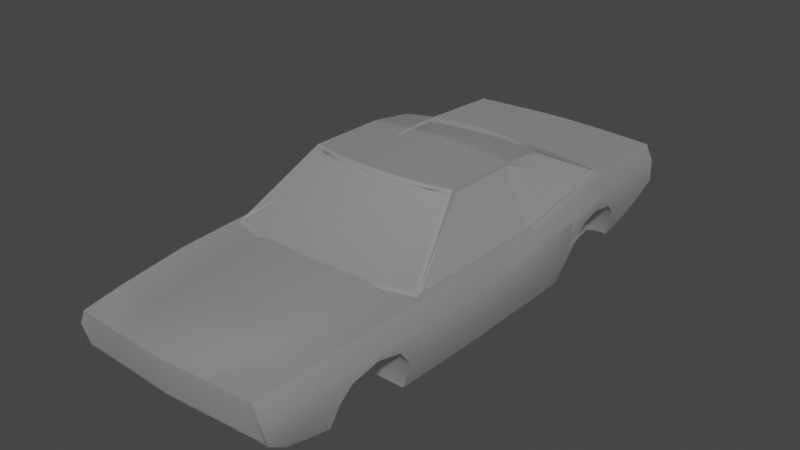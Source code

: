 # Source: MuscleCarGhostNew.blend  (saved by Blender 3.6.13; exported with 4.5.12 LTS)
import bpy
from mathutils import Matrix  # noqa: F401  (used for matrix-valued properties, if any)

bpy.ops.wm.read_factory_settings(use_empty=True)
scene = bpy.context.scene
scene.name = 'Scene'

# ---- collections
col_collection = bpy.data.collections.new('Collection'); scene.collection.children.link(col_collection)

# ---- materials (node trees are filled in below, after node groups)
mat_material_010 = bpy.data.materials.new('Material.010')
mat_material_010.surface_render_method = 'BLENDED'
mat_material_010.blend_method = 'BLEND'
mat_material_010.use_backface_culling = True
mat_material_010.use_transparent_shadow = False
mat_material_010.diffuse_color = (0.8, 0.8, 0.8, 0.292)

# ---- node groups
ng_auto_smooth = bpy.data.node_groups.new('Auto Smooth', 'GeometryNodeTree')
_s = ng_auto_smooth.interface.new_socket(name='Geometry', in_out='OUTPUT', socket_type='NodeSocketGeometry')
_s = ng_auto_smooth.interface.new_socket(name='Geometry', in_out='INPUT', socket_type='NodeSocketGeometry')
_s = ng_auto_smooth.interface.new_socket(name='Angle', in_out='INPUT', socket_type='NodeSocketFloat')
_s.subtype = 'ANGLE'
_s.min_value = 0.0
_s.max_value = 3.142
ng_auto_smooth.is_modifier = True
_N = ng_auto_smooth.nodes; _L = ng_auto_smooth.links
n0 = _N.new('NodeGroupOutput'); n0.name = 'Group Output'; n0.location = (480, -100)
n1 = _N.new('NodeGroupInput'); n1.name = 'Group Input'; n1.location = (-420, -300)
n2 = _N.new('NodeGroupInput'); n2.name = 'Group Input.001'; n2.location = (-60, -100)
n3 = _N.new('GeometryNodeSetShadeSmooth'); n3.name = 'Set Shade Smooth'; n3.location = (120, -100)
n3.domain = 'EDGE'
n4 = _N.new('GeometryNodeSetShadeSmooth'); n4.name = 'Set Shade Smooth.001'; n4.location = (300, -100)
n5 = _N.new('GeometryNodeInputMeshEdgeAngle'); n5.name = 'Edge Angle'; n5.location = (-420, -220)
n6 = _N.new('GeometryNodeInputEdgeSmooth'); n6.name = 'Is Edge Smooth'; n6.location = (-60, -160)
n7 = _N.new('GeometryNodeInputShadeSmooth'); n7.name = 'Is Face Smooth'; n7.location = (-240, -340)
n8 = _N.new('FunctionNodeBooleanMath'); n8.name = 'Boolean Math'; n8.location = (-60, -220)
n9 = _N.new('FunctionNodeCompare'); n9.name = 'Compare'; n9.location = (-240, -180)
n9.operation = 'LESS_EQUAL'
_L.new(n5.outputs[0], n9.inputs[0])
_L.new(n4.outputs[0], n0.inputs[0])
_L.new(n1.outputs[1], n9.inputs[1])
_L.new(n9.outputs[0], n8.inputs[0])
_L.new(n7.outputs[0], n8.inputs[1])
_L.new(n2.outputs[0], n3.inputs[0])
_L.new(n6.outputs[0], n3.inputs[1])
_L.new(n3.outputs[0], n4.inputs[0])
_L.new(n8.outputs[0], n3.inputs[2])
n0.is_active_output = True

# ---- material node trees
mat_material_010.use_nodes = True; mat_material_010.node_tree.nodes.clear()
_N = mat_material_010.node_tree.nodes; _L = mat_material_010.node_tree.links
n0 = _N.new('ShaderNodeBsdfPrincipled'); n0.name = 'Principled BSDF'; n0.location = (10, 300)
n0.distribution = 'GGX'
n0.subsurface_method = 'RANDOM_WALK_SKIN'
n0.inputs[4].default_value = 0.292
n0.inputs[27].default_value = (0.0, 0.0, 0.0, 1.0)
n0.inputs[28].default_value = 1.0
n1 = _N.new('ShaderNodeOutputMaterial'); n1.name = 'Material Output'; n1.location = (320, 270)
_L.new(n0.outputs[0], n1.inputs[0])
n1.is_active_output = True

# ---- world
world_world = bpy.data.worlds.new('World'); scene.world = world_world
world_world.use_nodes = True; world_world.node_tree.nodes.clear()
_N = world_world.node_tree.nodes; _L = world_world.node_tree.links
n0 = _N.new('ShaderNodeOutputWorld'); n0.name = 'World Output'; n0.location = (300, 300)
n1 = _N.new('ShaderNodeBackground'); n1.name = 'Background'; n1.location = (10, 300)
n1.inputs[0].default_value = (0.05088, 0.05088, 0.05088, 1.0)
_L.new(n1.outputs[0], n0.inputs[0])
n0.is_active_output = True
world_world.color = (0.05088, 0.05088, 0.05088)
world_world.use_sun_shadow = False
world_world.sun_shadow_jitter_overblur = 0.0

# ---- meshes
me_cube_001 = bpy.data.meshes.new('Cube.001')
me_cube_001.from_pydata([(2.14, 0.9821, 0.83), (2.159, 0.9054, -0.8027), (2.034, -0.9947, 0.369), (2.046, -0.8767, -1.061), (2.289, 0.6193, 1.011), (2.35, 0.4904, 0.9288), (2.429, 0.1842, 0.5242), (2.429, 0.1248, 0.5242), (2.351, -0.3676, 0.6411), (2.277, -0.592, 0.6411), (2.206, -0.3676, -1.359), (2.251, -0.07898, -1.359), (2.251, 0.2094, -1.359), (2.24, 0.3646, -1.372), (1.822, -0.8767, -1.061), (2.073, 0.9824, 0.83), (2.213, 0.4716, 0.9626), (2.255, 0.1987, 0.7074), (2.256, -0.08015, 0.7079), (2.145, -0.592, 0.6411), (1.934, 0.906, -0.8027), (1.945, -0.9947, 0.3669), (2.05, 0.2051, -1.359), (2.05, -0.07895, -1.359), (2.006, -0.3676, -1.359), (2.26, 0.9888, 0.4545), (2.16, -0.9947, 0.04441), (2.435, 0.6449, 0.4739), (2.529, 0.3969, 0.409), (2.474, 0.1846, 0.3706), (2.474, 0.125, 0.3706), (2.497, -0.3676, 0.1424), (2.422, -0.592, 0.1424), (2.04, 0.5979, 1.079), (1.817, 0.3311, 1.68), (1.66, 0.2041, 2.083), (1.61, -0.09758, 2.043), (2.215, -0.3447, 0.7079), (2.246, 0.9939, -0.02386), (2.15, -0.9749, -0.4874), (2.504, 0.3817, -0.4843), (2.496, 0.2087, -0.6083), (2.496, -0.07937, -0.6083), (2.452, -0.3676, -0.6083), (1.941, -0.9749, -0.4887), (2.058, 0.9937, -0.02386), (2.452, 0.4904, 0.03793), (2.432, 0.5716, 0.1608), (2.398, 0.6705, 0.02089), (2.372, 0.7077, -0.2503), (2.186, 0.7384, -1.035), (1.676, 0.4068, -1.363), (2.209, 0.407, -1.37), (2.455, 0.4346, -0.3371), (2.427, -0.5785, -0.01449), (2.452, -0.4877, -0.1496), (2.388, -0.6765, -0.1859), (2.433, -0.4369, -0.6083), (2.335, -0.7201, -0.5338), (1.574, -0.6533, -1.317), (1.599, -0.7331, -1.199), (1.99, -0.424, -1.359), (2.19, -0.424, -1.359), (2.166, -0.7331, -1.163), (1.941, -0.7331, -1.163), (1.676, 0.6202, -1.345), (1.6, 0.3978, 1.844), (2.263, 0.2067, 0.6411), (1.668, 0.2045, 2.007), (1.67, -0.06579, 2.035), (2.116, -0.3568, 0.7115), (1.66, -0.08191, 2.111), (1.647, 0.368, 1.909), (2.076, -0.9947, 0.4317), (1.944, -0.9947, 0.4285), (2.222, -0.9947, 0.05539), (2.211, -0.9726, -0.5487), (1.941, -0.9726, -0.5503), (2.073, 0.9805, 0.9187), (2.204, 0.98, 0.9187), (2.349, 0.9881, 0.4671), (2.332, 0.9943, -0.1126), (2.058, 0.9944, -0.1126), (1.98, 0.9621, 0.7481), (1.979, 0.9701, 0.4139), (2.168, 0.9686, 0.4215), (1.966, 0.9735, 0.005372), (2.047, 0.9619, 0.7481), (2.154, 0.9736, 0.005373), (1.427, 0.9193, -0.8027), (1.128, -1.002, 0.4285), (1.055, -0.8828, -1.061), (1.528, 0.9887, 0.9187), (1.59, 0.6474, 1.011), (1.207, 0.3923, 1.929), (1.217, 0.2061, 2.109), (1.299, -0.09917, 2.127), (1.127, -0.9796, -0.5496), (1.517, 1.003, -0.1126), (1.469, -0.6012, 0.6411), (1.26, -0.1142, 2.058), (1.522, -0.3855, 0.7115), (1.504, 0.6211, 1.079), (1.173, 0.4217, 1.863), (1.129, -1.002, 0.3669), (1.127, -0.9819, -0.488), (1.528, 0.9902, 0.83), (1.517, 1.002, -0.02386), (1.46, 0.978, 0.4139), (1.461, 0.9699, 0.7481), (1.45, 0.9813, 0.005372), (0.6109, 0.9334, -0.8027), (1.023, -1.003, 0.4285), (1.022, -0.9805, -0.5495), (1.024, -1.003, 0.3669), (1.022, -0.9828, -0.4879), (0.9563, -0.8836, -1.061), (0.653, 1.001, 0.9187), (0.6785, 0.6653, 1.01), (0.5008, 0.4057, 1.961), (0.5049, 0.2093, 2.151), (0.6288, -0.1204, 2.157), (0.6485, 1.016, -0.1126), (0.6097, -0.1341, 2.085), (1.159, -0.3992, 0.7193), (0.643, 0.6349, 1.077), (0.4867, 0.4348, 1.892), (0.653, 1.003, 0.83), (0.6485, 1.014, -0.02386), (0.6246, 0.9902, 0.414), (0.625, 0.9821, 0.7481), (0.6206, 0.9936, 0.005372), (2.17, -0.8464, 0.5227), (2.032, -0.8464, 0.5208), (2.307, -0.8464, 0.09319), (1.261, -0.8518, 0.5208), (1.095, -0.8531, 0.603), (1.175, -0.6054, 0.7193), (1.878, -0.8049, -1.112), (2.261, -0.8464, -0.5413), (2.103, -0.8049, -1.112), (0.9641, 0.6839, -1.358), (1.318, 0.6471, -1.368), (1.197, -0.6559, -1.322), (1.069, -0.6568, -1.321), (1.268, 0.3804, -1.368), (1.117, 0.3898, -1.364), (1.11, 0.2079, -1.359), (1.261, 0.2081, -1.359), (1.11, -0.07992, -1.359), (1.261, -0.07975, -1.359), (1.084, -0.3676, -1.359), (1.235, -0.3676, -1.359), (1.003, -0.8139, -1.141), (1.111, -0.8131, -1.141), (2.203, -0.5785, -0.01449), (2.228, -0.4877, -0.1496), (2.164, -0.6765, -0.1859), (2.208, -0.4369, -0.6083), (2.11, -0.7201, -0.5338), (1.838, -0.5785, -0.08474), (1.81, -0.4877, -0.2157), (1.802, -0.6765, -0.2509), (1.714, -0.4369, -0.6604), (1.73, -0.7201, -0.5882), (1.567, -0.424, -1.349), (2.238, 0.4909, 0.03793), (2.217, 0.5721, 0.1608), (2.183, 0.671, 0.0209), (2.157, 0.7082, -0.2503), (1.972, 0.7389, -1.035), (1.994, 0.4075, -1.37), (2.24, 0.4351, -0.3371), (1.801, 0.4919, -0.04007), (1.812, 0.5731, 0.08172), (1.799, 0.6719, -0.05695), (1.774, 0.7091, -0.3257), (1.7, 0.7398, -1.104), (1.766, 0.436, -0.4117), (1.664, 0.2037, 2.001), (2.245, 0.198, 0.7142), (1.666, -0.06389, 2.029), (2.246, -0.07811, 0.7147), (2.204, 0.4681, 0.9668), (1.811, 0.329, 1.677), (2.206, -0.34, 0.7147), (1.26, -0.1118, 2.051), (1.607, -0.09536, 2.036), (1.519, -0.3804, 0.7182), (2.108, -0.352, 0.7182), (1.502, 0.6161, 1.082), (2.032, 0.5932, 1.082), (1.175, 0.4188, 1.858), (1.597, 0.395, 1.839), (0.6166, -0.1315, 2.078), (1.16, -0.3939, 0.7259), (0.6495, 0.6298, 1.081), (0.4948, 0.4317, 1.887), (2.218, 0.4903, 0.9287), (2.263, -0.08063, 0.6411), (2.219, -0.3676, 0.6411), (2.157, 0.6192, 1.011), (1.552, -0.3981, 0.6489), (2.406, -0.6324, -0.1087), (1.355, -0.7391, 0.5749), (2.218, -0.7319, 0.5759), (2.083, -0.7319, 0.5749), (2.359, -0.7319, 0.1153), (2.181, -0.6324, -0.1087), (1.818, -0.6324, -0.1761), (1.131, -0.7416, 0.6551), (-2.135, 0.9821, 0.83), (-2.154, 0.9054, -0.8027), (-2.029, -0.9947, 0.369), (-2.042, -0.8767, -1.061), (-2.284, 0.6193, 1.011), (-2.346, 0.4904, 0.9288), (-2.425, 0.1842, 0.5242), (-2.425, 0.1248, 0.5242), (-2.346, -0.3676, 0.6411), (-2.272, -0.592, 0.6411), (-2.202, -0.3676, -1.359), (-2.246, -0.07898, -1.359), (-2.246, 0.2094, -1.359), (-2.235, 0.3646, -1.372), (0.002321, 0.9367, -0.8027), (0.002321, -1.013, 0.4285), (0.002321, -0.892, -1.061), (0.002321, 1.005, 0.9187), (0.002321, 0.7028, -1.355), (0.002321, 0.3965, -1.359), (0.002321, 0.2059, -1.359), (0.002321, -0.08113, -1.359), (0.002321, -0.3676, -1.359), (0.002321, -0.664, -1.312), (0.002321, 0.4071, 1.983), (0.002321, 0.2117, 2.181), (0.002321, -0.1293, 2.185), (-1.817, -0.8767, -1.061), (-2.068, 0.9824, 0.83), (-2.208, 0.4716, 0.9626), (-2.25, 0.1987, 0.7074), (-2.251, -0.08015, 0.7079), (-2.14, -0.592, 0.6411), (-1.929, 0.906, -0.8027), (-1.94, -0.9947, 0.3669), (-2.046, 0.2051, -1.359), (-2.046, -0.07895, -1.359), (-2.001, -0.3676, -1.359), (-2.255, 0.9888, 0.4545), (-2.155, -0.9947, 0.04441), (-2.43, 0.6449, 0.4739), (-2.525, 0.3969, 0.409), (-2.47, 0.1846, 0.3706), (-2.47, 0.125, 0.3706), (-2.492, -0.3676, 0.1424), (-2.418, -0.592, 0.1424), (0.002321, 0.9856, 0.7481), (-2.035, 0.5979, 1.079), (-1.812, 0.3311, 1.68), (-1.656, 0.2041, 2.083), (-1.605, -0.09758, 2.043), (-2.211, -0.3447, 0.7079), (-2.241, 0.9939, -0.02386), (-2.145, -0.9749, -0.4874), (-2.499, 0.3817, -0.4843), (-2.492, 0.2087, -0.6083), (-2.492, -0.07937, -0.6083), (-2.448, -0.3676, -0.6083), (0.002321, 1.019, -0.1126), (0.002321, -0.99, -0.5485), (-1.937, -0.9749, -0.4887), (-2.053, 0.9937, -0.02386), (-2.448, 0.4904, 0.03793), (-2.427, 0.5716, 0.1608), (-2.393, 0.6705, 0.02089), (-2.367, 0.7077, -0.2503), (-2.182, 0.7384, -1.035), (-1.671, 0.4068, -1.363), (-2.204, 0.407, -1.37), (-2.45, 0.4346, -0.3371), (-2.423, -0.5785, -0.01449), (-2.448, -0.4877, -0.1496), (-2.384, -0.6765, -0.1859), (-2.428, -0.4369, -0.6083), (-2.33, -0.7201, -0.5338), (-1.569, -0.6533, -1.317), (-1.594, -0.7331, -1.199), (-1.985, -0.424, -1.359), (-2.185, -0.424, -1.359), (-2.162, -0.7331, -1.163), (-1.937, -0.7331, -1.163), (-1.671, 0.6202, -1.345), (-1.596, 0.3978, 1.844), (-2.259, 0.2067, 0.6411), (-1.663, 0.2045, 2.007), (-1.665, -0.06579, 2.035), (-2.111, -0.3568, 0.7115), (0.002321, -0.1418, 2.111), (-1.656, -0.08191, 2.111), (0.002321, 0.6357, 1.077), (0.002321, 0.4359, 1.913), (-1.642, 0.368, 1.909), (-2.071, -0.9947, 0.4317), (-1.939, -0.9947, 0.4285), (-2.217, -0.9947, 0.05539), (0.002321, -1.013, 0.3669), (-2.206, -0.9726, -0.5487), (-1.937, -0.9726, -0.5503), (0.002321, -0.9923, -0.487), (-2.068, 0.9805, 0.9187), (-2.2, 0.98, 0.9187), (-2.344, 0.9881, 0.4671), (0.002321, 1.006, 0.83), (-2.327, 0.9943, -0.1126), (-2.053, 0.9944, -0.1126), (0.002321, 1.018, -0.02386), (0.002321, 0.9938, 0.4141), (-1.976, 0.9621, 0.7481), (-1.974, 0.9701, 0.4139), (-2.163, 0.9686, 0.4215), (0.002321, 0.9972, 0.005372), (-1.961, 0.9735, 0.005372), (-2.043, 0.9619, 0.7481), (-2.149, 0.9736, 0.005373), (-1.422, 0.9193, -0.8027), (-1.124, -1.002, 0.4285), (-1.05, -0.8828, -1.061), (-1.524, 0.9887, 0.9187), (-1.585, 0.6474, 1.011), (-1.203, 0.3923, 1.929), (-1.213, 0.2061, 2.109), (-1.295, -0.09917, 2.127), (-1.122, -0.9796, -0.5496), (-1.513, 1.003, -0.1126), (-1.465, -0.6012, 0.6411), (-1.255, -0.1142, 2.058), (-1.517, -0.3855, 0.7115), (-1.5, 0.6211, 1.079), (-1.169, 0.4217, 1.863), (-1.124, -1.002, 0.3669), (-1.122, -0.9819, -0.488), (-1.524, 0.9902, 0.83), (-1.513, 1.002, -0.02386), (-1.455, 0.978, 0.4139), (-1.456, 0.9699, 0.7481), (-1.445, 0.9813, 0.005372), (-0.6062, 0.9334, -0.8027), (-1.019, -1.003, 0.4285), (-1.017, -0.9805, -0.5495), (-1.019, -1.003, 0.3669), (-1.017, -0.9828, -0.4879), (-0.9517, -0.8836, -1.061), (-0.6483, 1.001, 0.9187), (-0.6738, 0.6653, 1.01), (-0.4962, 0.4057, 1.961), (-0.5003, 0.2093, 2.151), (-0.6241, -0.1204, 2.157), (-0.6439, 1.016, -0.1126), (-0.6051, -0.1341, 2.085), (-1.154, -0.3992, 0.7193), (-0.6384, 0.6349, 1.077), (-0.4821, 0.4348, 1.892), (-0.6483, 1.003, 0.83), (-0.6439, 1.014, -0.02386), (-0.6199, 0.9902, 0.414), (-0.6204, 0.9821, 0.7481), (-0.6159, 0.9936, 0.005372), (-2.165, -0.8464, 0.5227), (-2.028, -0.8464, 0.5208), (-2.302, -0.8464, 0.09319), (-1.256, -0.8518, 0.5208), (-1.09, -0.8531, 0.603), (-1.17, -0.6054, 0.7193), (-1.873, -0.8049, -1.112), (-2.256, -0.8464, -0.5413), (-2.098, -0.8049, -1.112), (-0.9595, 0.6839, -1.358), (-1.313, 0.6471, -1.368), (-1.193, -0.6559, -1.322), (-1.064, -0.6568, -1.321), (-1.264, 0.3804, -1.368), (-1.113, 0.3898, -1.364), (-1.106, 0.2079, -1.359), (-1.257, 0.2081, -1.359), (-1.106, -0.07992, -1.359), (-1.257, -0.07975, -1.359), (-1.079, -0.3676, -1.359), (-1.23, -0.3676, -1.359), (0.002321, -0.822, -1.138), (-0.9988, -0.8139, -1.141), (-1.107, -0.8131, -1.141), (-2.198, -0.5785, -0.01449), (-2.223, -0.4877, -0.1496), (-2.159, -0.6765, -0.1859), (-2.203, -0.4369, -0.6083), (-2.106, -0.7201, -0.5338), (-1.833, -0.5785, -0.08474), (-1.805, -0.4877, -0.2157), (-1.797, -0.6765, -0.2509), (-1.71, -0.4369, -0.6604), (-1.725, -0.7201, -0.5882), (-1.562, -0.424, -1.349), (-2.233, 0.4909, 0.03793), (-2.212, 0.5721, 0.1608), (-2.179, 0.671, 0.0209), (-2.153, 0.7082, -0.2503), (-1.967, 0.7389, -1.035), (-1.989, 0.4075, -1.37), (-2.236, 0.4351, -0.3371), (-1.796, 0.4919, -0.04007), (-1.808, 0.5731, 0.08172), (-1.795, 0.6719, -0.05695), (-1.769, 0.7091, -0.3257), (-1.696, 0.7398, -1.104), (-1.761, 0.436, -0.4117), (0.002321, -0.1392, 2.104), (0.002321, -0.404, 0.7259), (0.002321, 0.6305, 1.08), (0.002321, 0.4327, 1.908), (-1.66, 0.2037, 2.001), (-2.24, 0.198, 0.7142), (-1.662, -0.06389, 2.029), (-2.242, -0.07811, 0.7147), (-2.199, 0.4681, 0.9668), (-1.807, 0.329, 1.677), (-2.201, -0.34, 0.7147), (-1.255, -0.1118, 2.051), (-1.602, -0.09536, 2.036), (-1.515, -0.3804, 0.7182), (-2.103, -0.352, 0.7182), (-1.498, 0.6161, 1.082), (-2.028, 0.5932, 1.082), (-1.17, 0.4188, 1.858), (-1.593, 0.395, 1.839), (-0.6119, -0.1315, 2.078), (-1.156, -0.3939, 0.7259), (-0.6449, 0.6298, 1.081), (-0.4902, 0.4317, 1.887), (0.002321, 0.6676, 1.01), (-2.214, 0.4903, 0.9287), (-2.259, -0.08063, 0.6411), (0.002321, -0.4093, 0.7193), (-2.214, -0.3676, 0.6411), (-2.152, 0.6192, 1.011), (-1.547, -0.3981, 0.6489), (-2.401, -0.6324, -0.1087), (-1.35, -0.7391, 0.5749), (-2.213, -0.7319, 0.5759), (-2.078, -0.7319, 0.5749), (-2.354, -0.7319, 0.1153), (-2.176, -0.6324, -0.1087), (-1.813, -0.6324, -0.1761), (0.002321, -0.8675, 0.603), (0.002321, -0.7855, 0.6535), (-1.126, -0.7416, 0.6551), (0.002321, 0.132, 2.182), (1.66, 0.1373, 2.089), (2.255, 0.1897, 0.7075), (1.668, 0.1957, 2.008), (1.237, 0.1348, 2.113), (0.5338, 0.1323, 2.152), (2.245, 0.189, 0.7142), (1.664, 0.195, 2.002), (-1.656, 0.1373, 2.089), (-2.25, 0.1897, 0.7075), (-1.664, 0.1957, 2.008), (-1.232, 0.1348, 2.113), (-0.5292, 0.1323, 2.152), (-2.241, 0.189, 0.7142), (-1.66, 0.195, 2.002), (-1.671, 0.2041, 2.006), (-1.671, 0.1954, 2.007), (-2.252, 0.1893, 0.7193), (-2.252, 0.1983, 0.7192), (2.256, 0.1983, 0.7192), (1.676, 0.2041, 2.006), (1.676, 0.1954, 2.007), (2.256, 0.1893, 0.7193), (2.395, 0.2066, 0.6411), (2.395, -0.08067, 0.6411), (2.541, 0.2075, 0.1424), (2.541, -0.08012, 0.1424), (-2.391, 0.2066, 0.6411), (-2.391, -0.08067, 0.6411), (-2.536, 0.2075, 0.1424), (-2.536, -0.08012, 0.1424)], [], [(134, 132, 73), (134, 73, 75), (38, 45, 86), (38, 86, 88), (27, 4, 5), (27, 5, 28), (28, 5, 479), (28, 479, 481), (482, 480, 8), (482, 8, 31), (31, 8, 9), (31, 9, 32), (20, 1, 50), (20, 50, 170), (22, 12, 11), (22, 11, 23), (23, 11, 10), (23, 10, 24), (24, 10, 62), (24, 62, 61), (442, 124, 195), (442, 195, 417), (461, 456, 237), (461, 237, 121), (119, 235, 236), (119, 236, 120), (126, 103, 192), (126, 192, 197), (0, 25, 85), (0, 85, 87), (98, 82, 20), (98, 20, 89), (132, 133, 74), (132, 74, 73), (4, 201, 198), (4, 198, 5), (5, 198, 67), (5, 67, 479), (479, 67, 199), (479, 199, 480), (480, 199, 200), (480, 200, 8), (8, 200, 19), (8, 19, 9), (152, 24, 61), (152, 61, 165), (150, 23, 24), (150, 24, 152), (148, 22, 23), (148, 23, 150), (89, 20, 170), (89, 170, 177), (204, 206, 19), (204, 19, 99), (43, 31, 55), (43, 55, 57), (42, 482, 31), (42, 31, 43), (41, 481, 482), (41, 482, 42), (40, 28, 481), (40, 481, 41), (106, 15, 83), (106, 83, 109), (231, 147, 149), (231, 149, 232), (232, 149, 151), (232, 151, 233), (233, 151, 144), (233, 144, 234), (201, 72, 198), (103, 66, 193), (103, 193, 192), (37, 18, 182), (37, 182, 185), (123, 298, 416), (123, 416, 194), (113, 270, 227), (113, 227, 116), (128, 316, 321), (128, 321, 131), (153, 116, 227), (153, 227, 389), (20, 82, 81), (20, 81, 1), (13, 40, 41), (13, 41, 12), (12, 41, 42), (12, 42, 11), (62, 10, 43), (62, 43, 57), (3, 76, 77), (3, 77, 14), (22, 171, 52), (52, 13, 12), (52, 12, 22), (52, 53, 40), (52, 40, 13), (139, 134, 75), (139, 75, 76), (138, 140, 3), (138, 3, 14), (140, 139, 76), (140, 76, 3), (53, 46, 28), (53, 28, 40), (68, 34, 72), (68, 72, 35), (16, 17, 67), (16, 67, 198), (67, 17, 458), (458, 18, 199), (458, 199, 67), (459, 68, 35), (459, 35, 457), (37, 69, 200), (69, 71, 200), (18, 37, 200), (18, 200, 199), (100, 36, 71), (100, 71, 96), (36, 70, 200), (36, 200, 71), (102, 33, 201), (102, 201, 93), (126, 301, 235), (126, 235, 119), (33, 66, 72), (33, 72, 201), (11, 42, 43), (11, 43, 10), (21, 2, 73), (21, 73, 74), (2, 26, 75), (2, 75, 73), (104, 21, 74), (104, 74, 90), (26, 39, 76), (26, 76, 75), (115, 309, 270), (115, 270, 113), (39, 44, 77), (39, 77, 76), (0, 15, 78), (0, 78, 79), (25, 0, 79), (25, 79, 80), (110, 108, 84), (110, 84, 86), (127, 313, 228), (127, 228, 117), (38, 25, 80), (38, 80, 81), (84, 83, 87), (84, 87, 85), (45, 38, 81), (45, 81, 82), (107, 45, 82), (107, 82, 98), (86, 84, 85), (86, 85, 88), (108, 109, 83), (108, 83, 84), (25, 38, 88), (25, 88, 85), (15, 0, 87), (15, 87, 83), (129, 130, 109), (129, 109, 108), (128, 107, 98), (128, 98, 122), (15, 106, 92), (15, 92, 78), (131, 129, 108), (131, 108, 110), (44, 105, 97), (44, 97, 77), (114, 104, 90), (114, 90, 112), (66, 103, 94), (66, 94, 72), (125, 102, 93), (125, 93, 118), (70, 101, 202), (70, 202, 200), (123, 100, 96), (123, 96, 121), (45, 107, 110), (45, 110, 86), (77, 97, 91), (77, 91, 14), (127, 106, 109), (127, 109, 130), (210, 204, 99), (210, 99, 137), (122, 98, 89), (122, 89, 111), (102, 125, 196), (102, 196, 190), (72, 94, 95), (72, 95, 35), (457, 460, 96), (457, 96, 71), (33, 102, 190), (33, 190, 191), (200, 202, 99), (200, 99, 19), (269, 122, 111), (269, 111, 225), (313, 127, 130), (313, 130, 257), (298, 123, 121), (298, 121, 237), (300, 125, 118), (300, 118, 439), (306, 114, 112), (306, 112, 226), (321, 317, 129), (321, 129, 131), (316, 128, 122), (316, 122, 269), (317, 257, 130), (317, 130, 129), (106, 127, 117), (106, 117, 92), (105, 115, 113), (105, 113, 97), (103, 126, 119), (103, 119, 94), (101, 124, 202), (107, 128, 131), (107, 131, 110), (97, 113, 116), (97, 116, 91), (69, 37, 185), (69, 185, 181), (94, 119, 120), (94, 120, 95), (460, 461, 121), (460, 121, 96), (124, 101, 188), (124, 188, 195), (202, 124, 137), (202, 137, 99), (226, 112, 136), (226, 136, 453), (112, 90, 135), (112, 135, 136), (90, 74, 133), (90, 133, 135), (205, 206, 133), (205, 133, 132), (207, 205, 132), (207, 132, 134), (28, 46, 47), (28, 47, 27), (48, 80, 27), (48, 27, 47), (31, 32, 54), (31, 54, 55), (203, 54, 32), (203, 32, 207), (63, 58, 139), (63, 139, 140), (64, 63, 140), (64, 140, 138), (58, 56, 134), (58, 134, 139), (150, 152, 151), (150, 151, 149), (148, 150, 149), (148, 149, 147), (145, 148, 147), (145, 147, 146), (230, 146, 147), (230, 147, 231), (154, 91, 116), (154, 116, 153), (151, 152, 143), (151, 143, 144), (138, 14, 91), (138, 91, 154), (141, 142, 145), (141, 145, 146), (111, 89, 142), (111, 142, 141), (229, 141, 146), (229, 146, 230), (225, 111, 141), (225, 141, 229), (143, 154, 153), (143, 153, 144), (144, 153, 389), (144, 389, 234), (60, 154, 143), (60, 143, 59), (142, 89, 177), (142, 177, 65), (142, 65, 51), (142, 51, 145), (143, 152, 165), (143, 165, 59), (64, 138, 154), (64, 154, 60), (203, 56, 157), (203, 157, 208), (57, 55, 156), (57, 156, 158), (58, 63, 64), (58, 64, 159), (56, 58, 159), (56, 159, 157), (55, 54, 155), (55, 155, 156), (62, 57, 158), (62, 158, 61), (158, 156, 161), (158, 161, 163), (61, 158, 163), (61, 163, 165), (208, 157, 162), (208, 162, 209), (159, 64, 60), (159, 60, 164), (157, 159, 164), (157, 164, 162), (156, 155, 160), (156, 160, 161), (164, 60, 59), (59, 165, 163), (163, 161, 160), (160, 209, 162), (162, 164, 59), (59, 163, 160), (59, 160, 162), (49, 48, 168), (49, 168, 169), (53, 52, 171), (53, 171, 172), (48, 47, 167), (48, 167, 168), (50, 49, 169), (50, 169, 170), (47, 46, 166), (47, 166, 167), (46, 53, 172), (46, 172, 166), (172, 171, 51), (172, 51, 178), (168, 167, 174), (168, 174, 175), (169, 168, 175), (169, 175, 176), (166, 172, 178), (166, 178, 173), (170, 169, 176), (170, 176, 177), (167, 166, 173), (167, 173, 174), (178, 51, 65), (65, 177, 176), (176, 175, 174), (174, 173, 178), (178, 65, 176), (176, 174, 178), (34, 16, 198), (34, 198, 72), (194, 416, 417), (194, 417, 195), (196, 418, 419), (196, 419, 197), (183, 184, 179), (183, 179, 180), (462, 463, 181), (462, 181, 182), (182, 181, 185), (191, 190, 192), (191, 192, 193), (187, 186, 188), (187, 188, 189), (190, 196, 197), (190, 197, 192), (186, 194, 195), (186, 195, 188), (36, 100, 186), (36, 186, 187), (66, 33, 191), (66, 191, 193), (16, 34, 184), (16, 184, 183), (125, 300, 418), (125, 418, 196), (101, 70, 189), (101, 189, 188), (17, 16, 183), (17, 183, 180), (301, 126, 197), (301, 197, 419), (70, 36, 187), (70, 187, 189), (458, 17, 180), (458, 180, 462), (34, 68, 179), (34, 179, 184), (100, 123, 194), (100, 194, 186), (459, 69, 181), (459, 181, 463), (145, 51, 171), (171, 22, 148), (171, 148, 145), (49, 81, 80), (49, 80, 48), (50, 1, 81), (50, 81, 49), (4, 79, 78), (4, 78, 201), (27, 80, 79), (27, 79, 4), (201, 78, 92), (201, 92, 93), (118, 117, 228), (118, 228, 439), (93, 92, 117), (93, 117, 118), (155, 208, 209), (155, 209, 160), (54, 203, 208), (54, 208, 155), (56, 203, 207), (56, 207, 134), (32, 9, 205), (32, 205, 207), (9, 19, 206), (9, 206, 205), (136, 135, 204), (136, 204, 210), (135, 133, 206), (135, 206, 204), (136, 210, 454), (136, 454, 453), (370, 305, 303), (370, 303, 368), (263, 324, 322), (263, 322, 272), (251, 252, 216), (251, 216, 215), (252, 485, 483), (252, 483, 216), (486, 255, 219), (486, 219, 484), (255, 256, 220), (255, 220, 219), (244, 407, 277), (244, 277, 212), (246, 247, 222), (246, 222, 223), (247, 248, 221), (247, 221, 222), (248, 288, 289), (248, 289, 221), (442, 417, 436), (442, 436, 360), (468, 357, 237), (468, 237, 456), (355, 356, 236), (355, 236, 235), (362, 438, 433), (362, 433, 339), (211, 323, 320), (211, 320, 249), (334, 325, 244), (334, 244, 315), (368, 303, 304), (368, 304, 369), (215, 216, 440), (215, 440, 444), (216, 483, 294), (216, 294, 440), (483, 484, 441), (483, 441, 294), (484, 219, 443), (484, 443, 441), (219, 220, 243), (219, 243, 443), (388, 402, 288), (388, 288, 248), (386, 388, 248), (386, 248, 247), (384, 386, 247), (384, 247, 246), (325, 414, 407), (325, 407, 244), (447, 335, 243), (447, 243, 449), (268, 284, 282), (268, 282, 255), (267, 268, 255), (267, 255, 486), (266, 267, 486), (266, 486, 485), (265, 266, 485), (265, 485, 252), (342, 345, 318), (342, 318, 239), (231, 232, 385), (231, 385, 383), (232, 233, 387), (232, 387, 385), (233, 234, 380), (233, 380, 387), (444, 440, 302), (339, 433, 434), (339, 434, 293), (262, 426, 423), (262, 423, 242), (359, 435, 416), (359, 416, 298), (349, 352, 227), (349, 227, 270), (364, 367, 321), (364, 321, 316), (390, 389, 227), (390, 227, 352), (244, 212, 314), (244, 314, 315), (224, 223, 266), (224, 266, 265), (223, 222, 267), (223, 267, 266), (289, 284, 268), (289, 268, 221), (214, 238, 308), (214, 308, 307), (279, 408, 246), (246, 223, 224), (246, 224, 279), (279, 224, 265), (279, 265, 280), (375, 307, 305), (375, 305, 370), (374, 238, 214), (374, 214, 376), (376, 214, 307), (376, 307, 375), (280, 265, 252), (280, 252, 273), (295, 260, 302), (295, 302, 259), (240, 440, 294), (240, 294, 241), (465, 241, 294), (294, 441, 242), (294, 242, 465), (466, 464, 260), (466, 260, 295), (262, 443, 296), (443, 299, 296), (242, 441, 443), (242, 443, 262), (336, 332, 299), (336, 299, 261), (261, 299, 443), (261, 443, 297), (338, 329, 444), (338, 444, 258), (362, 355, 235), (362, 235, 301), (258, 444, 302), (258, 302, 293), (222, 221, 268), (222, 268, 267), (245, 304, 303), (245, 303, 213), (213, 303, 305), (213, 305, 250), (340, 326, 304), (340, 304, 245), (250, 305, 307), (250, 307, 264), (351, 349, 270), (351, 270, 309), (264, 307, 308), (264, 308, 271), (211, 311, 310), (211, 310, 239), (249, 312, 311), (249, 311, 211), (346, 322, 319), (346, 319, 344), (363, 353, 228), (363, 228, 313), (263, 314, 312), (263, 312, 249), (319, 320, 323), (319, 323, 318), (272, 315, 314), (272, 314, 263), (343, 334, 315), (343, 315, 272), (322, 324, 320), (322, 320, 319), (344, 319, 318), (344, 318, 345), (249, 320, 324), (249, 324, 263), (239, 318, 323), (239, 323, 211), (365, 344, 345), (365, 345, 366), (364, 358, 334), (364, 334, 343), (239, 310, 328), (239, 328, 342), (367, 346, 344), (367, 344, 365), (271, 308, 333), (271, 333, 341), (350, 348, 326), (350, 326, 340), (293, 302, 330), (293, 330, 339), (361, 354, 329), (361, 329, 338), (297, 443, 445), (297, 445, 337), (359, 357, 332), (359, 332, 336), (272, 322, 346), (272, 346, 343), (308, 238, 327), (308, 327, 333), (363, 366, 345), (363, 345, 342), (455, 373, 335), (455, 335, 447), (358, 347, 325), (358, 325, 334), (338, 431, 437), (338, 437, 361), (302, 260, 331), (302, 331, 330), (464, 299, 332), (464, 332, 467), (258, 432, 431), (258, 431, 338), (443, 243, 335), (443, 335, 445), (269, 225, 347), (269, 347, 358), (313, 257, 366), (313, 366, 363), (298, 237, 357), (298, 357, 359), (300, 439, 354), (300, 354, 361), (306, 226, 348), (306, 348, 350), (321, 367, 365), (321, 365, 317), (316, 269, 358), (316, 358, 364), (317, 365, 366), (317, 366, 257), (342, 328, 353), (342, 353, 363), (341, 333, 349), (341, 349, 351), (339, 330, 355), (339, 355, 362), (337, 445, 360), (343, 346, 367), (343, 367, 364), (333, 327, 352), (333, 352, 349), (296, 422, 426), (296, 426, 262), (330, 331, 356), (330, 356, 355), (467, 332, 357), (467, 357, 468), (360, 436, 429), (360, 429, 337), (445, 335, 373), (445, 373, 360), (226, 453, 372), (226, 372, 348), (348, 372, 371), (348, 371, 326), (326, 371, 369), (326, 369, 304), (448, 368, 369), (448, 369, 449), (450, 370, 368), (450, 368, 448), (252, 251, 274), (252, 274, 273), (275, 274, 251), (275, 251, 312), (255, 282, 281), (255, 281, 256), (446, 450, 256), (446, 256, 281), (290, 376, 375), (290, 375, 285), (291, 374, 376), (291, 376, 290), (285, 375, 370), (285, 370, 283), (386, 385, 387), (386, 387, 388), (384, 383, 385), (384, 385, 386), (381, 382, 383), (381, 383, 384), (230, 231, 383), (230, 383, 382), (391, 390, 352), (391, 352, 327), (387, 380, 379), (387, 379, 388), (374, 391, 327), (374, 327, 238), (377, 382, 381), (377, 381, 378), (347, 377, 378), (347, 378, 325), (229, 230, 382), (229, 382, 377), (225, 229, 377), (225, 377, 347), (379, 380, 390), (379, 390, 391), (380, 234, 389), (380, 389, 390), (287, 286, 379), (287, 379, 391), (378, 292, 414), (378, 414, 325), (378, 381, 278), (378, 278, 292), (379, 286, 402), (379, 402, 388), (291, 287, 391), (291, 391, 374), (446, 451, 394), (446, 394, 283), (284, 395, 393), (284, 393, 282), (285, 396, 291), (285, 291, 290), (283, 394, 396), (283, 396, 285), (282, 393, 392), (282, 392, 281), (289, 288, 395), (289, 395, 284), (395, 400, 398), (395, 398, 393), (288, 402, 400), (288, 400, 395), (451, 452, 399), (451, 399, 394), (396, 401, 287), (396, 287, 291), (394, 399, 401), (394, 401, 396), (393, 398, 397), (393, 397, 392), (286, 287, 401), (401, 399, 452), (452, 397, 398), (398, 400, 402), (402, 286, 401), (401, 452, 398), (401, 398, 402), (276, 406, 405), (276, 405, 275), (280, 409, 408), (280, 408, 279), (275, 405, 404), (275, 404, 274), (277, 407, 406), (277, 406, 276), (274, 404, 403), (274, 403, 273), (273, 403, 409), (273, 409, 280), (409, 415, 278), (409, 278, 408), (405, 412, 411), (405, 411, 404), (406, 413, 412), (406, 412, 405), (403, 410, 415), (403, 415, 409), (407, 414, 413), (407, 413, 406), (404, 411, 410), (404, 410, 403), (292, 278, 415), (415, 410, 411), (411, 412, 413), (413, 414, 292), (292, 415, 411), (411, 413, 292), (259, 302, 440), (259, 440, 240), (435, 436, 417), (435, 417, 416), (437, 438, 419), (437, 419, 418), (424, 421, 420), (424, 420, 425), (469, 423, 422), (469, 422, 470), (423, 426, 422), (432, 434, 433), (432, 433, 431), (428, 430, 429), (428, 429, 427), (431, 433, 438), (431, 438, 437), (427, 429, 436), (427, 436, 435), (261, 428, 427), (261, 427, 336), (293, 434, 432), (293, 432, 258), (240, 424, 425), (240, 425, 259), (361, 437, 418), (361, 418, 300), (337, 429, 430), (337, 430, 297), (241, 421, 424), (241, 424, 240), (301, 419, 438), (301, 438, 362), (297, 430, 428), (297, 428, 261), (465, 469, 421), (465, 421, 241), (259, 425, 420), (259, 420, 295), (336, 427, 435), (336, 435, 359), (466, 470, 422), (466, 422, 296), (408, 278, 381), (381, 384, 246), (381, 246, 408), (276, 275, 312), (276, 312, 314), (277, 276, 314), (277, 314, 212), (215, 444, 310), (215, 310, 311), (251, 215, 311), (251, 311, 312), (444, 329, 328), (444, 328, 310), (354, 439, 228), (354, 228, 353), (329, 354, 353), (329, 353, 328), (392, 397, 452), (392, 452, 451), (281, 392, 451), (281, 451, 446), (283, 370, 450), (283, 450, 446), (256, 450, 448), (256, 448, 220), (220, 448, 449), (220, 449, 243), (372, 455, 447), (372, 447, 371), (371, 447, 449), (371, 449, 369), (360, 373, 455, 454, 210, 137, 124, 442), (372, 453, 454), (372, 454, 455), (295, 420, 470), (295, 470, 466), (242, 423, 469), (242, 469, 465), (331, 467, 468), (331, 468, 356), (260, 464, 467), (260, 467, 331), (296, 299, 464), (296, 464, 466), (356, 468, 456), (356, 456, 236), (68, 459, 463), (68, 463, 179), (18, 458, 462), (18, 462, 182), (420, 471, 472), (420, 472, 470), (95, 120, 461), (95, 461, 460), (35, 95, 460), (35, 460, 457), (69, 459, 457), (69, 457, 71), (120, 236, 456), (120, 456, 461), (470, 472, 473), (470, 473, 469), (469, 473, 474), (469, 474, 421), (474, 473, 472), (474, 472, 471), (421, 474, 471), (421, 471, 420), (475, 476, 477), (475, 477, 478), (179, 476, 475), (179, 475, 180), (463, 477, 476), (463, 476, 179), (462, 478, 477), (462, 477, 463), (180, 475, 478), (180, 478, 462), (7, 6, 479), (7, 479, 480), (6, 29, 481), (6, 481, 479), (30, 7, 480), (30, 480, 482), (29, 30, 482), (29, 482, 481), (217, 218, 484), (217, 484, 483), (253, 217, 483), (253, 483, 485), (218, 254, 486), (218, 486, 484), (254, 253, 485), (254, 485, 486), (7, 30, 29, 6), (254, 218, 217, 253), (250, 264, 213), (271, 245, 213, 264), (340, 245, 271, 341), (351, 350, 340, 341), (350, 351, 309, 306), (306, 309, 115, 114), (114, 115, 105, 104), (104, 105, 44, 21), (21, 44, 39, 2), (26, 2, 39)])
me_cube_001.polygons.foreach_set('use_smooth', [True] * 955)
_uv = me_cube_001.uv_layers.new(name='UVMap')
_uv.uv.foreach_set('vector', [0.5956, 0.1278, 0.5954, 0.06519, 0.6175, 0.0768, 0.5956, 0.1278, 0.6175, 0.0768, 0.6175, 0.132, 0.1353, 0.01458, 0.1354, 0.04142, 0.1313, 0.05463, 0.1353, 0.01458, 0.1313, 0.05463, 0.1313, 0.02779, 0.3795, 0.07809, 0.3828, 0.0, 0.4011, 0.0121, 0.3795, 0.07809, 0.4011, 0.0121, 0.4147, 0.08785, 0.4147, 0.08785, 0.4011, 0.0121, 0.4423, 0.05296, 0.4147, 0.08785, 0.4423, 0.05296, 0.4425, 0.1255, 0.4838, 0.1249, 0.4836, 0.05237, 0.5251, 0.05129, 0.4838, 0.1249, 0.5251, 0.05129, 0.5254, 0.1239, 0.5254, 0.1239, 0.5251, 0.05129, 0.5578, 0.05002, 0.5254, 0.1239, 0.5578, 0.05002, 0.5581, 0.1226, 0.2479, 0.05911, 0.2478, 0.02702, 0.2823, 0.02335, 0.2479, 0.05911, 0.2823, 0.02335, 0.2824, 0.05398, 0.6148, 0.3668, 0.6142, 0.3382, 0.6557, 0.3381, 0.6148, 0.3668, 0.6557, 0.3381, 0.6557, 0.3668, 0.6557, 0.3668, 0.6557, 0.3381, 0.6972, 0.3444, 0.6557, 0.3668, 0.6972, 0.3444, 0.6972, 0.3731, 0.6972, 0.3731, 0.6972, 0.3444, 0.7053, 0.3468, 0.6972, 0.3731, 0.7053, 0.3468, 0.7053, 0.3754, 0.3312, 0.6549, 0.3385, 0.4899, 0.3394, 0.4898, 0.3312, 0.6549, 0.3394, 0.4898, 0.3322, 0.6549, 0.4729, 0.7406, 0.4719, 0.6659, 0.5094, 0.665, 0.4729, 0.7406, 0.5094, 0.665, 0.5094, 0.7531, 0.4317, 0.7333, 0.4305, 0.6632, 0.4605, 0.6662, 0.4317, 0.7333, 0.4605, 0.6662, 0.4618, 0.7367, 0.6304, 0.2389, 0.6347, 0.1409, 0.6354, 0.1407, 0.6304, 0.2389, 0.6354, 0.1407, 0.6312, 0.2378, 0.01274, 0.03, 0.06662, 0.01272, 0.07152, 0.02591, 0.01274, 0.03, 0.07152, 0.02591, 0.02466, 0.04318, 0.1481, 0.1185, 0.1481, 0.0414, 0.2479, 0.05911, 0.1481, 0.1185, 0.2479, 0.05911, 0.2479, 0.1315, 0.7555, 0.4121, 0.7608, 0.4309, 0.745, 0.4502, 0.7555, 0.4121, 0.745, 0.4502, 0.74, 0.4322, 0.6678, 0.6665, 0.6675, 0.6851, 0.6499, 0.6779, 0.6678, 0.6665, 0.6499, 0.6779, 0.6502, 0.6592, 0.3094, 0.8132, 0.3282, 0.8109, 0.3282, 0.854, 0.3094, 0.8132, 0.3282, 0.854, 0.3094, 0.8563, 0.8905, 0.3381, 0.8955, 0.3562, 0.8559, 0.3674, 0.8905, 0.3381, 0.8559, 0.3674, 0.8509, 0.3494, 0.8509, 0.3494, 0.8559, 0.3674, 0.818, 0.3847, 0.8509, 0.3494, 0.818, 0.3847, 0.813, 0.3667, 0.813, 0.3667, 0.818, 0.3847, 0.7899, 0.4037, 0.813, 0.3667, 0.7899, 0.4037, 0.7849, 0.3857, 0.6972, 0.4831, 0.6972, 0.3731, 0.7053, 0.3754, 0.6972, 0.4831, 0.7053, 0.3754, 0.7053, 0.4358, 0.6558, 0.4794, 0.6557, 0.3668, 0.6972, 0.3731, 0.6558, 0.4794, 0.6972, 0.3731, 0.6972, 0.4831, 0.6144, 0.4794, 0.6148, 0.3668, 0.6557, 0.3668, 0.6144, 0.4794, 0.6557, 0.3668, 0.6558, 0.4794, 0.2479, 0.1315, 0.2479, 0.05911, 0.2824, 0.05398, 0.2479, 0.1315, 0.2824, 0.05398, 0.2922, 0.09269, 0.8006, 0.5182, 0.7739, 0.4187, 0.7899, 0.4037, 0.8006, 0.5182, 0.7899, 0.4037, 0.8143, 0.4962, 0.5276, 0.2302, 0.5254, 0.1239, 0.5437, 0.1647, 0.5276, 0.2302, 0.5437, 0.1647, 0.5377, 0.2299, 0.4859, 0.2313, 0.4838, 0.1249, 0.5254, 0.1239, 0.4859, 0.2313, 0.5254, 0.1239, 0.5276, 0.2302, 0.4446, 0.2319, 0.4425, 0.1255, 0.4838, 0.1249, 0.4446, 0.2319, 0.4838, 0.1249, 0.4859, 0.2313, 0.4193, 0.2147, 0.4147, 0.08785, 0.4425, 0.1255, 0.4193, 0.2147, 0.4425, 0.1255, 0.4446, 0.2319, 0.0128, 0.1173, 0.01275, 0.03957, 0.02467, 0.05275, 0.0128, 0.1173, 0.02467, 0.05275, 0.02471, 0.1269, 0.6148, 0.6592, 0.6144, 0.501, 0.6558, 0.501, 0.6148, 0.6592, 0.6558, 0.501, 0.656, 0.6591, 0.656, 0.6591, 0.6558, 0.501, 0.6972, 0.5047, 0.656, 0.6591, 0.6972, 0.5047, 0.6972, 0.6591, 0.6972, 0.6591, 0.6972, 0.5047, 0.7389, 0.5069, 0.6972, 0.6591, 0.7389, 0.5069, 0.74, 0.6592, 0.0953, 0.7969, 0.157, 0.6722, 0.111, 0.8122, 0.6347, 0.1409, 0.6375, 0.08, 0.6382, 0.08044, 0.6347, 0.1409, 0.6382, 0.08044, 0.6354, 0.1407, 0.3252, 0.5023, 0.3221, 0.4643, 0.3234, 0.4641, 0.3252, 0.5023, 0.3234, 0.4641, 0.3264, 0.5018, 0.5328, 0.576, 0.5327, 0.6628, 0.5316, 0.6627, 0.5328, 0.576, 0.5316, 0.6627, 0.5318, 0.575, 0.1091, 0.5062, 0.1092, 0.6518, 0.03615, 0.6514, 0.1091, 0.5062, 0.03615, 0.6514, 0.03616, 0.5152, 0.1355, 0.2426, 0.1356, 0.3348, 0.1315, 0.3349, 0.1355, 0.2426, 0.1315, 0.3349, 0.1314, 0.2466, 0.0251, 0.5082, 0.03616, 0.5152, 0.03615, 0.6514, 0.0251, 0.5082, 0.03615, 0.6514, 0.02548, 0.6511, 0.2479, 0.05911, 0.1481, 0.0414, 0.1481, 0.002258, 0.2479, 0.05911, 0.1481, 0.002258, 0.2478, 0.02702, 0.4259, 0.3381, 0.4193, 0.2147, 0.4446, 0.2319, 0.4259, 0.3381, 0.4446, 0.2319, 0.448, 0.3361, 0.448, 0.3361, 0.4446, 0.2319, 0.4859, 0.2313, 0.448, 0.3361, 0.4859, 0.2313, 0.4895, 0.3355, 0.5394, 0.3341, 0.5312, 0.3344, 0.5276, 0.2302, 0.5394, 0.3341, 0.5276, 0.2302, 0.5377, 0.2299, 0.03615, 0.3595, 0.1092, 0.3365, 0.109, 0.3749, 0.03615, 0.3595, 0.109, 0.3749, 0.03616, 0.3916, 0.6148, 0.3668, 0.5857, 0.3748, 0.5858, 0.3442, 0.5858, 0.3442, 0.5919, 0.3397, 0.6142, 0.3382, 0.5858, 0.3442, 0.6142, 0.3382, 0.6148, 0.3668, 0.5735, 0.6653, 0.5522, 0.8155, 0.5433, 0.7949, 0.5735, 0.6653, 0.5433, 0.7949, 0.5691, 0.6652, 0.5975, 0.2176, 0.5956, 0.1278, 0.6175, 0.132, 0.5975, 0.2176, 0.6175, 0.132, 0.616, 0.2179, 0.3202, 0.6932, 0.3204, 0.6611, 0.3308, 0.6693, 0.3202, 0.6932, 0.3308, 0.6693, 0.3306, 0.7014, 0.5941, 0.2973, 0.5975, 0.2176, 0.616, 0.2179, 0.5941, 0.2973, 0.616, 0.2179, 0.6046, 0.2892, 0.4117, 0.1933, 0.4027, 0.14, 0.4147, 0.08785, 0.4117, 0.1933, 0.4147, 0.08785, 0.4193, 0.2147, 0.1823, 0.6627, 0.1552, 0.7069, 0.157, 0.6722, 0.1823, 0.6627, 0.157, 0.6722, 0.1843, 0.652, 0.1145, 0.8078, 0.1466, 0.8508, 0.1438, 0.86, 0.1145, 0.8078, 0.1438, 0.86, 0.111, 0.8122, 0.1438, 0.86, 0.1466, 0.8508, 0.1479, 0.851, 0.1479, 0.851, 0.1861, 0.8576, 0.1845, 0.867, 0.1479, 0.851, 0.1845, 0.867, 0.1438, 0.86, 0.1836, 0.6628, 0.1823, 0.6627, 0.1843, 0.652, 0.1836, 0.6628, 0.1843, 0.652, 0.1939, 0.6527, 0.2238, 0.8637, 0.2213, 0.6654, 0.2254, 0.8737, 0.2213, 0.6654, 0.2254, 0.6551, 0.2254, 0.8737, 0.1861, 0.8576, 0.2238, 0.8637, 0.2254, 0.8737, 0.1861, 0.8576, 0.2254, 0.8737, 0.1845, 0.867, 0.533, 0.4831, 0.5331, 0.433, 0.5433, 0.4261, 0.533, 0.4831, 0.5433, 0.4261, 0.5433, 0.4778, 0.5331, 0.433, 0.3436, 0.3533, 0.334, 0.3381, 0.5331, 0.433, 0.334, 0.3381, 0.5433, 0.4261, 0.746, 0.09316, 0.7461, 0.01675, 0.7558, 0.0, 0.746, 0.09316, 0.7558, 0.0, 0.7555, 0.08086, 0.6304, 0.2389, 0.6274, 0.3081, 0.6175, 0.3082, 0.6304, 0.2389, 0.6175, 0.3082, 0.6207, 0.237, 0.7461, 0.01675, 0.6375, 0.08, 0.6283, 0.07344, 0.7461, 0.01675, 0.6283, 0.07344, 0.7558, 0.0, 0.4895, 0.3355, 0.4859, 0.2313, 0.5276, 0.2302, 0.4895, 0.3355, 0.5276, 0.2302, 0.5312, 0.3344, 0.2406, 0.3747, 0.241, 0.3619, 0.25, 0.356, 0.2406, 0.3747, 0.25, 0.356, 0.2495, 0.3748, 0.241, 0.3619, 0.1943, 0.3439, 0.1959, 0.3351, 0.241, 0.3619, 0.1959, 0.3351, 0.25, 0.356, 0.2406, 0.4911, 0.2406, 0.3747, 0.2495, 0.3748, 0.2406, 0.4911, 0.2495, 0.3748, 0.2495, 0.4912, 0.1943, 0.3439, 0.118, 0.3452, 0.1092, 0.3365, 0.1943, 0.3439, 0.1092, 0.3365, 0.1959, 0.3351, 0.1179, 0.5063, 0.1181, 0.6518, 0.1092, 0.6518, 0.1179, 0.5063, 0.1092, 0.6518, 0.1091, 0.5062, 0.118, 0.3452, 0.1178, 0.375, 0.109, 0.3749, 0.118, 0.3452, 0.109, 0.3749, 0.1092, 0.3365, 0.01274, 0.03, 0.01275, 0.03957, 2.035e-05, 0.0396, 0.01274, 0.03, 2.035e-05, 0.0396, 0.0, 0.02079, 0.06662, 0.01272, 0.01274, 0.03, 0.0, 0.02079, 0.06662, 0.01272, 0.0, 0.02079, 0.0648, 0.0, 0.1314, 0.1282, 0.07267, 0.127, 0.07264, 0.05285, 0.1314, 0.1282, 0.07264, 0.05285, 0.1313, 0.05463, 0.01288, 0.2422, 0.01297, 0.3351, 0.0002359, 0.3351, 0.01288, 0.2422, 0.0002359, 0.3351, 0.0001428, 0.2422, 0.1353, 0.01458, 0.06662, 0.01272, 0.0648, 0.0, 0.1353, 0.01458, 0.0648, 0.0, 0.1481, 0.002258, 0.07264, 0.05285, 0.02467, 0.05275, 0.02466, 0.04318, 0.07264, 0.05285, 0.02466, 0.04318, 0.07152, 0.02591, 0.1354, 0.04142, 0.1353, 0.01458, 0.1481, 0.002258, 0.1354, 0.04142, 0.1481, 0.002258, 0.1481, 0.0414, 0.1354, 0.1186, 0.1354, 0.04142, 0.1481, 0.0414, 0.1354, 0.1186, 0.1481, 0.0414, 0.1481, 0.1185, 0.1313, 0.05463, 0.07264, 0.05285, 0.07152, 0.02591, 0.1313, 0.05463, 0.07152, 0.02591, 0.1313, 0.02779, 0.07267, 0.127, 0.02471, 0.1269, 0.02467, 0.05275, 0.07267, 0.127, 0.02467, 0.05275, 0.07264, 0.05285, 0.06662, 0.01272, 0.1353, 0.01458, 0.1313, 0.02779, 0.06662, 0.01272, 0.1313, 0.02779, 0.07152, 0.02591, 0.01275, 0.03957, 0.01274, 0.03, 0.02466, 0.04318, 0.01275, 0.03957, 0.02466, 0.04318, 0.02467, 0.05275, 0.07273, 0.2462, 0.02479, 0.2462, 0.02471, 0.1269, 0.07273, 0.2462, 0.02471, 0.1269, 0.07267, 0.127, 0.1355, 0.2426, 0.1354, 0.1186, 0.1481, 0.1185, 0.1355, 0.2426, 0.1481, 0.1185, 0.1482, 0.2426, 0.01275, 0.03957, 0.0128, 0.1173, 6.639e-05, 0.1173, 0.01275, 0.03957, 6.639e-05, 0.1173, 2.035e-05, 0.0396, 0.1314, 0.2466, 0.07273, 0.2462, 0.07267, 0.127, 0.1314, 0.2466, 0.07267, 0.127, 0.1314, 0.1282, 0.1178, 0.375, 0.1179, 0.4913, 0.1091, 0.4912, 0.1178, 0.375, 0.1091, 0.4912, 0.109, 0.3749, 0.2406, 0.5062, 0.2406, 0.4911, 0.2495, 0.4912, 0.2406, 0.5062, 0.2495, 0.4912, 0.2495, 0.5062, 0.6375, 0.08, 0.6347, 0.1409, 0.6253, 0.1361, 0.6375, 0.08, 0.6253, 0.1361, 0.6283, 0.07344, 0.7462, 0.2161, 0.746, 0.09316, 0.7555, 0.08086, 0.7462, 0.2161, 0.7555, 0.08086, 0.7556, 0.2109, 0.3436, 0.3533, 0.3397, 0.4381, 0.3308, 0.4334, 0.3436, 0.3533, 0.3308, 0.4334, 0.334, 0.3381, 0.5328, 0.576, 0.533, 0.4831, 0.5433, 0.4778, 0.5328, 0.576, 0.5433, 0.4778, 0.5432, 0.5737, 0.1354, 0.04142, 0.1354, 0.1186, 0.1314, 0.1282, 0.1354, 0.04142, 0.1314, 0.1282, 0.1313, 0.05463, 0.109, 0.3749, 0.1091, 0.4912, 0.03616, 0.5011, 0.109, 0.3749, 0.03616, 0.5011, 0.03616, 0.3916, 0.01288, 0.2422, 0.0128, 0.1173, 0.02471, 0.1269, 0.01288, 0.2422, 0.02471, 0.1269, 0.02479, 0.2462, 0.8076, 0.5476, 0.8006, 0.5182, 0.8143, 0.4962, 0.8076, 0.5476, 0.8143, 0.4962, 0.8238, 0.5353, 0.1482, 0.2426, 0.1481, 0.1185, 0.2479, 0.1315, 0.1482, 0.2426, 0.2479, 0.1315, 0.2479, 0.2479, 0.726, 0.8718, 0.7263, 0.7499, 0.7271, 0.7508, 0.726, 0.8718, 0.7271, 0.7508, 0.7268, 0.8715, 0.4394, 0.8944, 0.4351, 0.8327, 0.4636, 0.8367, 0.4394, 0.8944, 0.4636, 0.8367, 0.4647, 0.8989, 0.4744, 0.8988, 0.4739, 0.8393, 0.5078, 0.8475, 0.4744, 0.8988, 0.5078, 0.8475, 0.506, 0.8984, 0.7279, 0.9476, 0.726, 0.8718, 0.7268, 0.8715, 0.7279, 0.9476, 0.7268, 0.8715, 0.7287, 0.9466, 0.818, 0.3847, 0.8391, 0.4768, 0.8143, 0.4962, 0.818, 0.3847, 0.8143, 0.4962, 0.7899, 0.4037, 0.1483, 0.3348, 0.1482, 0.2426, 0.2479, 0.2479, 0.1483, 0.3348, 0.2479, 0.2479, 0.248, 0.3348, 0.01297, 0.3351, 0.01288, 0.2422, 0.02479, 0.2462, 0.01297, 0.3351, 0.02479, 0.2462, 0.02488, 0.3351, 0.5327, 0.6628, 0.5328, 0.576, 0.5432, 0.5737, 0.5327, 0.6628, 0.5432, 0.5737, 0.5433, 0.6632, 0.7464, 0.3075, 0.7462, 0.2161, 0.7556, 0.2109, 0.7464, 0.3075, 0.7556, 0.2109, 0.7558, 0.3075, 0.2406, 0.652, 0.2406, 0.5062, 0.2495, 0.5062, 0.2406, 0.652, 0.2495, 0.5062, 0.2495, 0.652, 0.1315, 0.3349, 0.07282, 0.335, 0.07273, 0.2462, 0.1315, 0.3349, 0.07273, 0.2462, 0.1314, 0.2466, 0.1356, 0.3348, 0.1355, 0.2426, 0.1482, 0.2426, 0.1356, 0.3348, 0.1482, 0.2426, 0.1483, 0.3348, 0.07282, 0.335, 0.02488, 0.3351, 0.02479, 0.2462, 0.07282, 0.335, 0.02479, 0.2462, 0.07273, 0.2462, 0.0128, 0.1173, 0.01288, 0.2422, 0.0001428, 0.2422, 0.0128, 0.1173, 0.0001428, 0.2422, 6.639e-05, 0.1173, 0.1179, 0.4913, 0.1179, 0.5063, 0.1091, 0.5062, 0.1179, 0.4913, 0.1091, 0.5062, 0.1091, 0.4912, 0.6347, 0.1409, 0.6304, 0.2389, 0.6207, 0.237, 0.6347, 0.1409, 0.6207, 0.237, 0.6253, 0.1361, 0.3397, 0.4381, 0.3385, 0.4899, 0.3308, 0.4334, 0.1354, 0.1186, 0.1355, 0.2426, 0.1314, 0.2466, 0.1354, 0.1186, 0.1314, 0.2466, 0.1314, 0.1282, 0.1091, 0.4912, 0.1091, 0.5062, 0.03616, 0.5152, 0.1091, 0.4912, 0.03616, 0.5152, 0.03616, 0.5011, 0.33, 0.5413, 0.33, 0.3351, 0.3308, 0.3365, 0.33, 0.5413, 0.3308, 0.3365, 0.3308, 0.5407, 0.4351, 0.8327, 0.4317, 0.7333, 0.4618, 0.7367, 0.4351, 0.8327, 0.4618, 0.7367, 0.4636, 0.8367, 0.4739, 0.8393, 0.4729, 0.7406, 0.5094, 0.7531, 0.4739, 0.8393, 0.5094, 0.7531, 0.5078, 0.8475, 0.3385, 0.4899, 0.3397, 0.4381, 0.3407, 0.4385, 0.3385, 0.4899, 0.3407, 0.4385, 0.3394, 0.4898, 0.8391, 0.4768, 0.8529, 0.5293, 0.8238, 0.5353, 0.8391, 0.4768, 0.8238, 0.5353, 0.8143, 0.4962, 0.2495, 0.652, 0.2495, 0.5062, 0.2755, 0.4955, 0.2495, 0.652, 0.2755, 0.4955, 0.2755, 0.6514, 0.2495, 0.5062, 0.2495, 0.4912, 0.2637, 0.4718, 0.2495, 0.5062, 0.2637, 0.4718, 0.2755, 0.4955, 0.7751, 0.5617, 0.745, 0.4502, 0.7608, 0.4309, 0.7751, 0.5617, 0.7608, 0.4309, 0.7894, 0.5363, 0.7687, 0.4002, 0.7739, 0.4187, 0.7608, 0.4309, 0.7687, 0.4002, 0.7608, 0.4309, 0.7555, 0.4121, 0.5787, 0.1255, 0.5785, 0.05836, 0.5954, 0.06519, 0.5787, 0.1255, 0.5954, 0.06519, 0.5956, 0.1278, 0.4147, 0.08785, 0.4027, 0.14, 0.3909, 0.1225, 0.4147, 0.08785, 0.3909, 0.1225, 0.3795, 0.07809, 0.3773, 0.1422, 0.3308, 0.07883, 0.3795, 0.07809, 0.3773, 0.1422, 0.3795, 0.07809, 0.3909, 0.1225, 0.5254, 0.1239, 0.5581, 0.1226, 0.5566, 0.145, 0.5254, 0.1239, 0.5566, 0.145, 0.5437, 0.1647, 0.5647, 0.1581, 0.5566, 0.145, 0.5581, 0.1226, 0.5647, 0.1581, 0.5581, 0.1226, 0.5787, 0.1255, 0.5835, 0.3054, 0.5789, 0.2176, 0.5975, 0.2176, 0.5835, 0.3054, 0.5975, 0.2176, 0.5941, 0.2973, 0.3098, 0.6841, 0.31, 0.652, 0.3204, 0.6611, 0.3098, 0.6841, 0.3204, 0.6611, 0.3202, 0.6932, 0.5789, 0.2176, 0.5713, 0.1688, 0.5956, 0.1278, 0.5789, 0.2176, 0.5956, 0.1278, 0.5975, 0.2176, 0.6558, 0.4794, 0.6972, 0.4831, 0.6972, 0.5047, 0.6558, 0.4794, 0.6972, 0.5047, 0.6558, 0.501, 0.6144, 0.4794, 0.6558, 0.4794, 0.6558, 0.501, 0.6144, 0.4794, 0.6558, 0.501, 0.6144, 0.501, 0.5896, 0.4784, 0.6144, 0.4794, 0.6144, 0.501, 0.5896, 0.4784, 0.6144, 0.501, 0.5883, 0.5, 0.5873, 0.6592, 0.5883, 0.5, 0.6144, 0.501, 0.5873, 0.6592, 0.6144, 0.501, 0.6148, 0.6592, 0.02505, 0.4928, 0.03616, 0.5011, 0.03616, 0.5152, 0.02505, 0.4928, 0.03616, 0.5152, 0.0251, 0.5082, 0.6972, 0.5047, 0.6972, 0.4831, 0.7388, 0.4886, 0.6972, 0.5047, 0.7388, 0.4886, 0.7389, 0.5069, 0.3202, 0.6932, 0.3306, 0.7014, 0.3308, 0.8109, 0.3202, 0.6932, 0.3308, 0.8109, 0.3206, 0.8027, 0.546, 0.5219, 0.5513, 0.4713, 0.5896, 0.4784, 0.546, 0.5219, 0.5896, 0.4784, 0.5883, 0.5, 0.2479, 0.2479, 0.2479, 0.1315, 0.3308, 0.1474, 0.2479, 0.2479, 0.3308, 0.1474, 0.3292, 0.1978, 0.5433, 0.6592, 0.546, 0.5219, 0.5883, 0.5, 0.5433, 0.6592, 0.5883, 0.5, 0.5873, 0.6592, 0.248, 0.3348, 0.2479, 0.2479, 0.3292, 0.1978, 0.248, 0.3348, 0.3292, 0.1978, 0.3289, 0.3351, 0.0, 0.4799, 0.02505, 0.4928, 0.0251, 0.5082, 0.0, 0.4799, 0.0251, 0.5082, 0.0001533, 0.4983, 0.0001533, 0.4983, 0.0251, 0.5082, 0.02548, 0.6511, 0.0001533, 0.4983, 0.02548, 0.6511, 0.001427, 0.6505, 0.01729, 0.4229, 0.02505, 0.4928, 0.0, 0.4799, 0.01729, 0.4229, 0.0, 0.4799, 0.0007726, 0.4262, 0.3308, 0.1474, 0.2479, 0.1315, 0.2922, 0.09269, 0.3308, 0.1474, 0.2922, 0.09269, 0.3277, 0.09636, 0.5513, 0.4713, 0.5552, 0.4203, 0.5858, 0.4202, 0.5513, 0.4713, 0.5858, 0.4202, 0.5896, 0.4784, 0.7388, 0.4886, 0.6972, 0.4831, 0.7053, 0.4358, 0.7388, 0.4886, 0.7053, 0.4358, 0.7384, 0.4348, 0.3098, 0.6841, 0.3202, 0.6932, 0.3206, 0.8027, 0.3098, 0.6841, 0.3206, 0.8027, 0.3094, 0.7329, 0.8304, 0.8838, 0.8306, 0.8722, 0.8622, 0.8655, 0.8304, 0.8838, 0.8622, 0.8655, 0.862, 0.8771, 0.3308, 0.745, 0.3418, 0.6807, 0.3735, 0.6874, 0.3308, 0.745, 0.3735, 0.6874, 0.3624, 0.7516, 0.8276, 0.8218, 0.8324, 0.7289, 0.864, 0.7222, 0.8276, 0.8218, 0.864, 0.7222, 0.8592, 0.8151, 0.8306, 0.8722, 0.8276, 0.8218, 0.8592, 0.8151, 0.8306, 0.8722, 0.8592, 0.8151, 0.8622, 0.8655, 0.3418, 0.6807, 0.3496, 0.6632, 0.3813, 0.6699, 0.3418, 0.6807, 0.3813, 0.6699, 0.3735, 0.6874, 0.3425, 0.8568, 0.3308, 0.745, 0.3624, 0.7516, 0.3425, 0.8568, 0.3624, 0.7516, 0.3707, 0.8627, 0.3624, 0.7516, 0.3735, 0.6874, 0.4303, 0.7089, 0.3624, 0.7516, 0.4303, 0.7089, 0.4303, 0.7734, 0.3707, 0.8627, 0.3624, 0.7516, 0.4303, 0.7734, 0.3707, 0.8627, 0.4303, 0.7734, 0.4305, 0.8739, 0.862, 0.8771, 0.8622, 0.8655, 0.9111, 0.8456, 0.862, 0.8771, 0.9111, 0.8456, 0.911, 0.8568, 0.8592, 0.8151, 0.864, 0.7222, 0.9111, 0.707, 0.8592, 0.8151, 0.9111, 0.707, 0.9111, 0.7961, 0.8622, 0.8655, 0.8592, 0.8151, 0.9111, 0.7961, 0.8622, 0.8655, 0.9111, 0.7961, 0.9111, 0.8456, 0.3735, 0.6874, 0.3813, 0.6699, 0.4305, 0.6904, 0.3735, 0.6874, 0.4305, 0.6904, 0.4303, 0.7089, 0.9146, 0.8138, 0.9111, 0.7284, 0.9222, 0.7117, 0.9222, 0.7117, 0.9551, 0.707, 0.9551, 0.8035, 0.9551, 0.8035, 0.949, 0.8658, 0.9363, 0.8842, 0.9363, 0.8842, 0.9283, 0.8715, 0.9218, 0.861, 0.9218, 0.861, 0.9146, 0.8138, 0.9222, 0.7117, 0.9222, 0.7117, 0.9551, 0.8035, 0.9363, 0.8842, 0.9222, 0.7117, 0.9363, 0.8842, 0.9218, 0.861, 0.7427, 0.7653, 0.7426, 0.7267, 0.7734, 0.7295, 0.7427, 0.7653, 0.7734, 0.7295, 0.7734, 0.7681, 0.5522, 0.8155, 0.5735, 0.6653, 0.6042, 0.6624, 0.5522, 0.8155, 0.6042, 0.6624, 0.5829, 0.8127, 0.7426, 0.7267, 0.74, 0.707, 0.7707, 0.7098, 0.7426, 0.7267, 0.7707, 0.7098, 0.7734, 0.7295, 0.7589, 0.8791, 0.7427, 0.7653, 0.7734, 0.7681, 0.7589, 0.8791, 0.7734, 0.7681, 0.7897, 0.8818, 0.5621, 0.8868, 0.5576, 0.8691, 0.5884, 0.8663, 0.5621, 0.8868, 0.5884, 0.8663, 0.5929, 0.884, 0.5576, 0.8691, 0.5522, 0.8155, 0.5829, 0.8127, 0.5576, 0.8691, 0.5829, 0.8127, 0.5884, 0.8663, 0.5829, 0.8127, 0.6042, 0.6624, 0.6499, 0.6592, 0.5829, 0.8127, 0.6499, 0.6592, 0.6499, 0.7957, 0.7734, 0.7295, 0.7707, 0.7098, 0.8276, 0.7262, 0.7734, 0.7295, 0.8276, 0.7262, 0.8274, 0.7455, 0.7734, 0.7681, 0.7734, 0.7295, 0.8274, 0.7455, 0.7734, 0.7681, 0.8274, 0.7455, 0.8274, 0.7837, 0.5884, 0.8663, 0.5829, 0.8127, 0.6499, 0.7957, 0.5884, 0.8663, 0.6499, 0.7957, 0.6498, 0.8493, 0.7897, 0.8818, 0.7734, 0.7681, 0.8274, 0.7837, 0.7897, 0.8818, 0.8274, 0.7837, 0.8276, 0.895, 0.5929, 0.884, 0.5884, 0.8663, 0.6498, 0.8493, 0.5929, 0.884, 0.6498, 0.8493, 0.6497, 0.8673, 0.3221, 0.4056, 0.3221, 0.5402, 0.2916, 0.5364, 0.2916, 0.5364, 0.2755, 0.5017, 0.2833, 0.3919, 0.2833, 0.3919, 0.2898, 0.3542, 0.3046, 0.3351, 0.3046, 0.3351, 0.3158, 0.3528, 0.3221, 0.4056, 0.3221, 0.4056, 0.2916, 0.5364, 0.2833, 0.3919, 0.2833, 0.3919, 0.3046, 0.3351, 0.3221, 0.4056, 0.1552, 0.7069, 0.1145, 0.8078, 0.111, 0.8122, 0.1552, 0.7069, 0.111, 0.8122, 0.157, 0.6722, 0.5318, 0.575, 0.5316, 0.6627, 0.3322, 0.6549, 0.5318, 0.575, 0.3322, 0.6549, 0.3394, 0.4898, 0.7458, 0.2152, 0.746, 0.3076, 0.6282, 0.3081, 0.7458, 0.2152, 0.6282, 0.3081, 0.6312, 0.2378, 0.1152, 0.8073, 0.1555, 0.7073, 0.1823, 0.6636, 0.1152, 0.8073, 0.1823, 0.6636, 0.147, 0.8497, 0.1482, 0.85, 0.1836, 0.6637, 0.2209, 0.6662, 0.1482, 0.85, 0.2209, 0.6662, 0.186, 0.8565, 0.186, 0.8565, 0.2209, 0.6662, 0.2234, 0.8625, 0.7457, 0.01782, 0.7456, 0.09347, 0.6354, 0.1407, 0.7457, 0.01782, 0.6354, 0.1407, 0.6382, 0.08044, 0.5321, 0.4334, 0.532, 0.483, 0.3407, 0.4385, 0.5321, 0.4334, 0.3407, 0.4385, 0.3445, 0.3545, 0.7456, 0.09347, 0.7458, 0.2152, 0.6312, 0.2378, 0.7456, 0.09347, 0.6312, 0.2378, 0.6354, 0.1407, 0.532, 0.483, 0.5318, 0.575, 0.3394, 0.4898, 0.532, 0.483, 0.3394, 0.4898, 0.3407, 0.4385, 0.5331, 0.433, 0.533, 0.4831, 0.532, 0.483, 0.5331, 0.433, 0.532, 0.483, 0.5321, 0.4334, 0.6375, 0.08, 0.7461, 0.01675, 0.7457, 0.01782, 0.6375, 0.08, 0.7457, 0.01782, 0.6382, 0.08044, 0.5433, 0.6632, 0.5408, 0.7797, 0.5399, 0.7796, 0.5433, 0.6632, 0.5399, 0.7796, 0.5424, 0.6644, 0.7263, 0.7499, 0.7279, 0.6592, 0.7287, 0.6593, 0.7263, 0.7499, 0.7287, 0.6593, 0.7271, 0.7508, 0.3397, 0.4381, 0.3436, 0.3533, 0.3445, 0.3545, 0.3397, 0.4381, 0.3445, 0.3545, 0.3407, 0.4385, 0.1466, 0.8508, 0.1145, 0.8078, 0.1152, 0.8073, 0.1466, 0.8508, 0.1152, 0.8073, 0.147, 0.8497, 0.6274, 0.3081, 0.6304, 0.2389, 0.6312, 0.2378, 0.6274, 0.3081, 0.6312, 0.2378, 0.6282, 0.3081, 0.3436, 0.3533, 0.5331, 0.433, 0.5321, 0.4334, 0.3436, 0.3533, 0.5321, 0.4334, 0.3445, 0.3545, 0.3251, 0.4259, 0.3252, 0.4246, 0.3264, 0.4249, 0.3251, 0.4259, 0.3264, 0.4249, 0.3263, 0.4262, 0.5408, 0.7797, 0.5433, 0.8304, 0.5424, 0.8298, 0.5408, 0.7797, 0.5424, 0.8298, 0.5399, 0.7796, 0.533, 0.4831, 0.5328, 0.576, 0.5318, 0.575, 0.533, 0.4831, 0.5318, 0.575, 0.532, 0.483, 0.1836, 0.6628, 0.2213, 0.6654, 0.2209, 0.6662, 0.1836, 0.6628, 0.2209, 0.6662, 0.1836, 0.6637, 0.5896, 0.4784, 0.5858, 0.4202, 0.5857, 0.3748, 0.5857, 0.3748, 0.6148, 0.3668, 0.6144, 0.4794, 0.5857, 0.3748, 0.6144, 0.4794, 0.5896, 0.4784, 0.3728, 0.1806, 0.3315, 0.1612, 0.3308, 0.07883, 0.3728, 0.1806, 0.3308, 0.07883, 0.3773, 0.1422, 0.3717, 0.2904, 0.3472, 0.2573, 0.3315, 0.1612, 0.3717, 0.2904, 0.3315, 0.1612, 0.3728, 0.1806, 0.6678, 0.6665, 0.7202, 0.6804, 0.72, 0.699, 0.6678, 0.6665, 0.72, 0.699, 0.6675, 0.6851, 0.3795, 0.07809, 0.3308, 0.07883, 0.3318, 0.01295, 0.3795, 0.07809, 0.3318, 0.01295, 0.3828, 0.0, 0.6675, 0.6851, 0.72, 0.699, 0.7201, 0.7761, 0.6675, 0.6851, 0.7201, 0.7761, 0.6704, 0.7653, 0.6712, 0.8943, 0.7202, 0.8999, 0.7195, 0.992, 0.6712, 0.8943, 0.7195, 0.992, 0.6702, 0.99, 0.6704, 0.7653, 0.7201, 0.7761, 0.7202, 0.8999, 0.6704, 0.7653, 0.7202, 0.8999, 0.6712, 0.8943, 0.8618, 0.8912, 0.862, 0.8771, 0.911, 0.8568, 0.8618, 0.8912, 0.911, 0.8568, 0.911, 0.8705, 0.8302, 0.8979, 0.8304, 0.8838, 0.862, 0.8771, 0.8302, 0.8979, 0.862, 0.8771, 0.8618, 0.8912, 0.5713, 0.1688, 0.5647, 0.1581, 0.5787, 0.1255, 0.5713, 0.1688, 0.5787, 0.1255, 0.5956, 0.1278, 0.5581, 0.1226, 0.5578, 0.05002, 0.5785, 0.05836, 0.5581, 0.1226, 0.5785, 0.05836, 0.5787, 0.1255, 0.7849, 0.3857, 0.7899, 0.4037, 0.7739, 0.4187, 0.7849, 0.3857, 0.7739, 0.4187, 0.7687, 0.4002, 0.7944, 0.5577, 0.7894, 0.5363, 0.8006, 0.5182, 0.7944, 0.5577, 0.8006, 0.5182, 0.8076, 0.5476, 0.7894, 0.5363, 0.7608, 0.4309, 0.7739, 0.4187, 0.7894, 0.5363, 0.7739, 0.4187, 0.8006, 0.5182, 0.7944, 0.5577, 0.8076, 0.5476, 0.8076, 0.5476, 0.7944, 0.5577, 0.8076, 0.5476, 0.7944, 0.5577, 0.5956, 0.1278, 0.6175, 0.132, 0.6175, 0.0768, 0.5956, 0.1278, 0.6175, 0.0768, 0.5954, 0.06519, 0.1353, 0.01458, 0.1313, 0.02779, 0.1313, 0.05463, 0.1353, 0.01458, 0.1313, 0.05463, 0.1354, 0.04142, 0.3795, 0.07809, 0.4147, 0.08785, 0.4011, 0.0121, 0.3795, 0.07809, 0.4011, 0.0121, 0.3828, 0.0, 0.4147, 0.08785, 0.4425, 0.1255, 0.4423, 0.05296, 0.4147, 0.08785, 0.4423, 0.05296, 0.4011, 0.0121, 0.4838, 0.1249, 0.5254, 0.1239, 0.5251, 0.05129, 0.4838, 0.1249, 0.5251, 0.05129, 0.4836, 0.05237, 0.5254, 0.1239, 0.5581, 0.1226, 0.5578, 0.05002, 0.5254, 0.1239, 0.5578, 0.05002, 0.5251, 0.05129, 0.2479, 0.05911, 0.2824, 0.05398, 0.2823, 0.02335, 0.2479, 0.05911, 0.2823, 0.02335, 0.2478, 0.02702, 0.6148, 0.3668, 0.6557, 0.3668, 0.6557, 0.3381, 0.6148, 0.3668, 0.6557, 0.3381, 0.6142, 0.3382, 0.6557, 0.3668, 0.6972, 0.3731, 0.6972, 0.3444, 0.6557, 0.3668, 0.6972, 0.3444, 0.6557, 0.3381, 0.6972, 0.3731, 0.7053, 0.3754, 0.7053, 0.3468, 0.6972, 0.3731, 0.7053, 0.3468, 0.6972, 0.3444, 0.3312, 0.6549, 0.3322, 0.6549, 0.3394, 0.4898, 0.3312, 0.6549, 0.3394, 0.4898, 0.3385, 0.4899, 0.4729, 0.7406, 0.5094, 0.7531, 0.5094, 0.665, 0.4729, 0.7406, 0.5094, 0.665, 0.4719, 0.6659, 0.4317, 0.7333, 0.4618, 0.7367, 0.4605, 0.6662, 0.4317, 0.7333, 0.4605, 0.6662, 0.4305, 0.6632, 0.6304, 0.2389, 0.6312, 0.2378, 0.6354, 0.1407, 0.6304, 0.2389, 0.6354, 0.1407, 0.6347, 0.1409, 0.01274, 0.03, 0.02466, 0.04318, 0.07152, 0.02591, 0.01274, 0.03, 0.07152, 0.02591, 0.06662, 0.01272, 0.1481, 0.1185, 0.2479, 0.1315, 0.2479, 0.05911, 0.1481, 0.1185, 0.2479, 0.05911, 0.1481, 0.0414, 0.7555, 0.4121, 0.74, 0.4322, 0.745, 0.4502, 0.7555, 0.4121, 0.745, 0.4502, 0.7608, 0.4309, 0.6678, 0.6665, 0.6502, 0.6592, 0.6499, 0.6779, 0.6678, 0.6665, 0.6499, 0.6779, 0.6675, 0.6851, 0.3094, 0.8132, 0.3094, 0.8563, 0.3282, 0.854, 0.3094, 0.8132, 0.3282, 0.854, 0.3282, 0.8109, 0.8905, 0.3381, 0.8509, 0.3494, 0.8559, 0.3674, 0.8905, 0.3381, 0.8559, 0.3674, 0.8955, 0.3562, 0.8509, 0.3494, 0.813, 0.3667, 0.818, 0.3847, 0.8509, 0.3494, 0.818, 0.3847, 0.8559, 0.3674, 0.813, 0.3667, 0.7849, 0.3857, 0.7899, 0.4037, 0.813, 0.3667, 0.7899, 0.4037, 0.818, 0.3847, 0.6972, 0.4831, 0.7053, 0.4358, 0.7053, 0.3754, 0.6972, 0.4831, 0.7053, 0.3754, 0.6972, 0.3731, 0.6558, 0.4794, 0.6972, 0.4831, 0.6972, 0.3731, 0.6558, 0.4794, 0.6972, 0.3731, 0.6557, 0.3668, 0.6144, 0.4794, 0.6558, 0.4794, 0.6557, 0.3668, 0.6144, 0.4794, 0.6557, 0.3668, 0.6148, 0.3668, 0.2479, 0.1315, 0.2922, 0.09269, 0.2824, 0.05398, 0.2479, 0.1315, 0.2824, 0.05398, 0.2479, 0.05911, 0.8006, 0.5182, 0.8143, 0.4962, 0.7899, 0.4037, 0.8006, 0.5182, 0.7899, 0.4037, 0.7739, 0.4187, 0.5276, 0.2302, 0.5377, 0.2299, 0.5437, 0.1647, 0.5276, 0.2302, 0.5437, 0.1647, 0.5254, 0.1239, 0.4859, 0.2313, 0.5276, 0.2302, 0.5254, 0.1239, 0.4859, 0.2313, 0.5254, 0.1239, 0.4838, 0.1249, 0.4446, 0.2319, 0.4859, 0.2313, 0.4838, 0.1249, 0.4446, 0.2319, 0.4838, 0.1249, 0.4425, 0.1255, 0.4193, 0.2147, 0.4446, 0.2319, 0.4425, 0.1255, 0.4193, 0.2147, 0.4425, 0.1255, 0.4147, 0.08785, 0.0128, 0.1173, 0.02471, 0.1269, 0.02467, 0.05275, 0.0128, 0.1173, 0.02467, 0.05275, 0.01275, 0.03957, 0.6148, 0.6592, 0.656, 0.6591, 0.6558, 0.501, 0.6148, 0.6592, 0.6558, 0.501, 0.6144, 0.501, 0.656, 0.6591, 0.6972, 0.6591, 0.6972, 0.5047, 0.656, 0.6591, 0.6972, 0.5047, 0.6558, 0.501, 0.6972, 0.6591, 0.74, 0.6592, 0.7389, 0.5069, 0.6972, 0.6591, 0.7389, 0.5069, 0.6972, 0.5047, 0.0953, 0.7969, 0.111, 0.8122, 0.157, 0.6722, 0.6347, 0.1409, 0.6354, 0.1407, 0.6382, 0.08044, 0.6347, 0.1409, 0.6382, 0.08044, 0.6375, 0.08, 0.3252, 0.5023, 0.3264, 0.5018, 0.3234, 0.4641, 0.3252, 0.5023, 0.3234, 0.4641, 0.3221, 0.4643, 0.5328, 0.576, 0.5318, 0.575, 0.5316, 0.6627, 0.5328, 0.576, 0.5316, 0.6627, 0.5327, 0.6628, 0.1091, 0.5062, 0.03616, 0.5152, 0.03615, 0.6514, 0.1091, 0.5062, 0.03615, 0.6514, 0.1092, 0.6518, 0.1355, 0.2426, 0.1314, 0.2466, 0.1315, 0.3349, 0.1355, 0.2426, 0.1315, 0.3349, 0.1356, 0.3348, 0.0251, 0.5082, 0.02548, 0.6511, 0.03615, 0.6514, 0.0251, 0.5082, 0.03615, 0.6514, 0.03616, 0.5152, 0.2479, 0.05911, 0.2478, 0.02702, 0.1481, 0.002258, 0.2479, 0.05911, 0.1481, 0.002258, 0.1481, 0.0414, 0.4259, 0.3381, 0.448, 0.3361, 0.4446, 0.2319, 0.4259, 0.3381, 0.4446, 0.2319, 0.4193, 0.2147, 0.448, 0.3361, 0.4895, 0.3355, 0.4859, 0.2313, 0.448, 0.3361, 0.4859, 0.2313, 0.4446, 0.2319, 0.5394, 0.3341, 0.5377, 0.2299, 0.5276, 0.2302, 0.5394, 0.3341, 0.5276, 0.2302, 0.5312, 0.3344, 0.03615, 0.3595, 0.03616, 0.3916, 0.109, 0.3749, 0.03615, 0.3595, 0.109, 0.3749, 0.1092, 0.3365, 0.5858, 0.3442, 0.5857, 0.3748, 0.6148, 0.3668, 0.6148, 0.3668, 0.6142, 0.3382, 0.5919, 0.3397, 0.6148, 0.3668, 0.5919, 0.3397, 0.5858, 0.3442, 0.5735, 0.6653, 0.5691, 0.6652, 0.5433, 0.7949, 0.5735, 0.6653, 0.5433, 0.7949, 0.5522, 0.8155, 0.5975, 0.2176, 0.616, 0.2179, 0.6175, 0.132, 0.5975, 0.2176, 0.6175, 0.132, 0.5956, 0.1278, 0.3202, 0.6932, 0.3306, 0.7014, 0.3308, 0.6693, 0.3202, 0.6932, 0.3308, 0.6693, 0.3204, 0.6611, 0.5941, 0.2973, 0.6046, 0.2892, 0.616, 0.2179, 0.5941, 0.2973, 0.616, 0.2179, 0.5975, 0.2176, 0.4117, 0.1933, 0.4193, 0.2147, 0.4147, 0.08785, 0.4117, 0.1933, 0.4147, 0.08785, 0.4027, 0.14, 0.1823, 0.6627, 0.1843, 0.652, 0.157, 0.6722, 0.1823, 0.6627, 0.157, 0.6722, 0.1552, 0.7069, 0.1145, 0.8078, 0.111, 0.8122, 0.1438, 0.86, 0.1145, 0.8078, 0.1438, 0.86, 0.1466, 0.8508, 0.1479, 0.851, 0.1466, 0.8508, 0.1438, 0.86, 0.1438, 0.86, 0.1845, 0.867, 0.1861, 0.8576, 0.1438, 0.86, 0.1861, 0.8576, 0.1479, 0.851, 0.1836, 0.6628, 0.1939, 0.6527, 0.1843, 0.652, 0.1836, 0.6628, 0.1843, 0.652, 0.1823, 0.6627, 0.2238, 0.8637, 0.2254, 0.8737, 0.2213, 0.6654, 0.2254, 0.8737, 0.2254, 0.6551, 0.2213, 0.6654, 0.1861, 0.8576, 0.1845, 0.867, 0.2254, 0.8737, 0.1861, 0.8576, 0.2254, 0.8737, 0.2238, 0.8637, 0.533, 0.4831, 0.5433, 0.4778, 0.5433, 0.4261, 0.533, 0.4831, 0.5433, 0.4261, 0.5331, 0.433, 0.5331, 0.433, 0.5433, 0.4261, 0.334, 0.3381, 0.5331, 0.433, 0.334, 0.3381, 0.3436, 0.3533, 0.746, 0.09316, 0.7555, 0.08086, 0.7558, 0.0, 0.746, 0.09316, 0.7558, 0.0, 0.7461, 0.01675, 0.6304, 0.2389, 0.6207, 0.237, 0.6175, 0.3082, 0.6304, 0.2389, 0.6175, 0.3082, 0.6274, 0.3081, 0.7461, 0.01675, 0.7558, 0.0, 0.6283, 0.07344, 0.7461, 0.01675, 0.6283, 0.07344, 0.6375, 0.08, 0.4895, 0.3355, 0.5312, 0.3344, 0.5276, 0.2302, 0.4895, 0.3355, 0.5276, 0.2302, 0.4859, 0.2313, 0.2406, 0.3747, 0.2495, 0.3748, 0.25, 0.356, 0.2406, 0.3747, 0.25, 0.356, 0.241, 0.3619, 0.241, 0.3619, 0.25, 0.356, 0.1959, 0.3351, 0.241, 0.3619, 0.1959, 0.3351, 0.1943, 0.3439, 0.2406, 0.4911, 0.2495, 0.4912, 0.2495, 0.3748, 0.2406, 0.4911, 0.2495, 0.3748, 0.2406, 0.3747, 0.1943, 0.3439, 0.1959, 0.3351, 0.1092, 0.3365, 0.1943, 0.3439, 0.1092, 0.3365, 0.118, 0.3452, 0.1179, 0.5063, 0.1091, 0.5062, 0.1092, 0.6518, 0.1179, 0.5063, 0.1092, 0.6518, 0.1181, 0.6518, 0.118, 0.3452, 0.1092, 0.3365, 0.109, 0.3749, 0.118, 0.3452, 0.109, 0.3749, 0.1178, 0.375, 0.01274, 0.03, 0.0, 0.02079, 2.035e-05, 0.0396, 0.01274, 0.03, 2.035e-05, 0.0396, 0.01275, 0.03957, 0.06662, 0.01272, 0.0648, 0.0, 0.0, 0.02079, 0.06662, 0.01272, 0.0, 0.02079, 0.01274, 0.03, 0.1314, 0.1282, 0.1313, 0.05463, 0.07264, 0.05285, 0.1314, 0.1282, 0.07264, 0.05285, 0.07267, 0.127, 0.01288, 0.2422, 0.0001428, 0.2422, 0.0002359, 0.3351, 0.01288, 0.2422, 0.0002359, 0.3351, 0.01297, 0.3351, 0.1353, 0.01458, 0.1481, 0.002258, 0.0648, 0.0, 0.1353, 0.01458, 0.0648, 0.0, 0.06662, 0.01272, 0.07264, 0.05285, 0.07152, 0.02591, 0.02466, 0.04318, 0.07264, 0.05285, 0.02466, 0.04318, 0.02467, 0.05275, 0.1354, 0.04142, 0.1481, 0.0414, 0.1481, 0.002258, 0.1354, 0.04142, 0.1481, 0.002258, 0.1353, 0.01458, 0.1354, 0.1186, 0.1481, 0.1185, 0.1481, 0.0414, 0.1354, 0.1186, 0.1481, 0.0414, 0.1354, 0.04142, 0.1313, 0.05463, 0.1313, 0.02779, 0.07152, 0.02591, 0.1313, 0.05463, 0.07152, 0.02591, 0.07264, 0.05285, 0.07267, 0.127, 0.07264, 0.05285, 0.02467, 0.05275, 0.07267, 0.127, 0.02467, 0.05275, 0.02471, 0.1269, 0.06662, 0.01272, 0.07152, 0.02591, 0.1313, 0.02779, 0.06662, 0.01272, 0.1313, 0.02779, 0.1353, 0.01458, 0.01275, 0.03957, 0.02467, 0.05275, 0.02466, 0.04318, 0.01275, 0.03957, 0.02466, 0.04318, 0.01274, 0.03, 0.07273, 0.2462, 0.07267, 0.127, 0.02471, 0.1269, 0.07273, 0.2462, 0.02471, 0.1269, 0.02479, 0.2462, 0.1355, 0.2426, 0.1482, 0.2426, 0.1481, 0.1185, 0.1355, 0.2426, 0.1481, 0.1185, 0.1354, 0.1186, 0.01275, 0.03957, 2.035e-05, 0.0396, 6.639e-05, 0.1173, 0.01275, 0.03957, 6.639e-05, 0.1173, 0.0128, 0.1173, 0.1314, 0.2466, 0.1314, 0.1282, 0.07267, 0.127, 0.1314, 0.2466, 0.07267, 0.127, 0.07273, 0.2462, 0.1178, 0.375, 0.109, 0.3749, 0.1091, 0.4912, 0.1178, 0.375, 0.1091, 0.4912, 0.1179, 0.4913, 0.2406, 0.5062, 0.2495, 0.5062, 0.2495, 0.4912, 0.2406, 0.5062, 0.2495, 0.4912, 0.2406, 0.4911, 0.6375, 0.08, 0.6283, 0.07344, 0.6253, 0.1361, 0.6375, 0.08, 0.6253, 0.1361, 0.6347, 0.1409, 0.7462, 0.2161, 0.7556, 0.2109, 0.7555, 0.08086, 0.7462, 0.2161, 0.7555, 0.08086, 0.746, 0.09316, 0.3436, 0.3533, 0.334, 0.3381, 0.3308, 0.4334, 0.3436, 0.3533, 0.3308, 0.4334, 0.3397, 0.4381, 0.5328, 0.576, 0.5432, 0.5737, 0.5433, 0.4778, 0.5328, 0.576, 0.5433, 0.4778, 0.533, 0.4831, 0.1354, 0.04142, 0.1313, 0.05463, 0.1314, 0.1282, 0.1354, 0.04142, 0.1314, 0.1282, 0.1354, 0.1186, 0.109, 0.3749, 0.03616, 0.3916, 0.03616, 0.5011, 0.109, 0.3749, 0.03616, 0.5011, 0.1091, 0.4912, 0.01288, 0.2422, 0.02479, 0.2462, 0.02471, 0.1269, 0.01288, 0.2422, 0.02471, 0.1269, 0.0128, 0.1173, 0.8076, 0.5476, 0.8238, 0.5353, 0.8143, 0.4962, 0.8076, 0.5476, 0.8143, 0.4962, 0.8006, 0.5182, 0.1482, 0.2426, 0.2479, 0.2479, 0.2479, 0.1315, 0.1482, 0.2426, 0.2479, 0.1315, 0.1481, 0.1185, 0.726, 0.8718, 0.7268, 0.8715, 0.7271, 0.7508, 0.726, 0.8718, 0.7271, 0.7508, 0.7263, 0.7499, 0.4394, 0.8944, 0.4647, 0.8989, 0.4636, 0.8367, 0.4394, 0.8944, 0.4636, 0.8367, 0.4351, 0.8327, 0.4744, 0.8988, 0.506, 0.8984, 0.5078, 0.8475, 0.4744, 0.8988, 0.5078, 0.8475, 0.4739, 0.8393, 0.7279, 0.9476, 0.7287, 0.9466, 0.7268, 0.8715, 0.7279, 0.9476, 0.7268, 0.8715, 0.726, 0.8718, 0.818, 0.3847, 0.7899, 0.4037, 0.8143, 0.4962, 0.818, 0.3847, 0.8143, 0.4962, 0.8391, 0.4768, 0.1483, 0.3348, 0.248, 0.3348, 0.2479, 0.2479, 0.1483, 0.3348, 0.2479, 0.2479, 0.1482, 0.2426, 0.01297, 0.3351, 0.02488, 0.3351, 0.02479, 0.2462, 0.01297, 0.3351, 0.02479, 0.2462, 0.01288, 0.2422, 0.5327, 0.6628, 0.5433, 0.6632, 0.5432, 0.5737, 0.5327, 0.6628, 0.5432, 0.5737, 0.5328, 0.576, 0.7464, 0.3075, 0.7558, 0.3075, 0.7556, 0.2109, 0.7464, 0.3075, 0.7556, 0.2109, 0.7462, 0.2161, 0.2406, 0.652, 0.2495, 0.652, 0.2495, 0.5062, 0.2406, 0.652, 0.2495, 0.5062, 0.2406, 0.5062, 0.1315, 0.3349, 0.1314, 0.2466, 0.07273, 0.2462, 0.1315, 0.3349, 0.07273, 0.2462, 0.07282, 0.335, 0.1356, 0.3348, 0.1483, 0.3348, 0.1482, 0.2426, 0.1356, 0.3348, 0.1482, 0.2426, 0.1355, 0.2426, 0.07282, 0.335, 0.07273, 0.2462, 0.02479, 0.2462, 0.07282, 0.335, 0.02479, 0.2462, 0.02488, 0.3351, 0.0128, 0.1173, 6.639e-05, 0.1173, 0.0001428, 0.2422, 0.0128, 0.1173, 0.0001428, 0.2422, 0.01288, 0.2422, 0.1179, 0.4913, 0.1091, 0.4912, 0.1091, 0.5062, 0.1179, 0.4913, 0.1091, 0.5062, 0.1179, 0.5063, 0.6347, 0.1409, 0.6253, 0.1361, 0.6207, 0.237, 0.6347, 0.1409, 0.6207, 0.237, 0.6304, 0.2389, 0.3397, 0.4381, 0.3308, 0.4334, 0.3385, 0.4899, 0.1354, 0.1186, 0.1314, 0.1282, 0.1314, 0.2466, 0.1354, 0.1186, 0.1314, 0.2466, 0.1355, 0.2426, 0.1091, 0.4912, 0.03616, 0.5011, 0.03616, 0.5152, 0.1091, 0.4912, 0.03616, 0.5152, 0.1091, 0.5062, 0.33, 0.5413, 0.3308, 0.5407, 0.3308, 0.3365, 0.33, 0.5413, 0.3308, 0.3365, 0.33, 0.3351, 0.4351, 0.8327, 0.4636, 0.8367, 0.4618, 0.7367, 0.4351, 0.8327, 0.4618, 0.7367, 0.4317, 0.7333, 0.4739, 0.8393, 0.5078, 0.8475, 0.5094, 0.7531, 0.4739, 0.8393, 0.5094, 0.7531, 0.4729, 0.7406, 0.3385, 0.4899, 0.3394, 0.4898, 0.3407, 0.4385, 0.3385, 0.4899, 0.3407, 0.4385, 0.3397, 0.4381, 0.8391, 0.4768, 0.8143, 0.4962, 0.8238, 0.5353, 0.8391, 0.4768, 0.8238, 0.5353, 0.8529, 0.5293, 0.2495, 0.652, 0.2755, 0.6514, 0.2755, 0.4955, 0.2495, 0.652, 0.2755, 0.4955, 0.2495, 0.5062, 0.2495, 0.5062, 0.2755, 0.4955, 0.2637, 0.4718, 0.2495, 0.5062, 0.2637, 0.4718, 0.2495, 0.4912, 0.7751, 0.5617, 0.7894, 0.5363, 0.7608, 0.4309, 0.7751, 0.5617, 0.7608, 0.4309, 0.745, 0.4502, 0.7687, 0.4002, 0.7555, 0.4121, 0.7608, 0.4309, 0.7687, 0.4002, 0.7608, 0.4309, 0.7739, 0.4187, 0.5787, 0.1255, 0.5956, 0.1278, 0.5954, 0.06519, 0.5787, 0.1255, 0.5954, 0.06519, 0.5785, 0.05836, 0.4147, 0.08785, 0.3795, 0.07809, 0.3909, 0.1225, 0.4147, 0.08785, 0.3909, 0.1225, 0.4027, 0.14, 0.3773, 0.1422, 0.3909, 0.1225, 0.3795, 0.07809, 0.3773, 0.1422, 0.3795, 0.07809, 0.3308, 0.07883, 0.5254, 0.1239, 0.5437, 0.1647, 0.5566, 0.145, 0.5254, 0.1239, 0.5566, 0.145, 0.5581, 0.1226, 0.5647, 0.1581, 0.5787, 0.1255, 0.5581, 0.1226, 0.5647, 0.1581, 0.5581, 0.1226, 0.5566, 0.145, 0.5835, 0.3054, 0.5941, 0.2973, 0.5975, 0.2176, 0.5835, 0.3054, 0.5975, 0.2176, 0.5789, 0.2176, 0.3098, 0.6841, 0.3202, 0.6932, 0.3204, 0.6611, 0.3098, 0.6841, 0.3204, 0.6611, 0.31, 0.652, 0.5789, 0.2176, 0.5975, 0.2176, 0.5956, 0.1278, 0.5789, 0.2176, 0.5956, 0.1278, 0.5713, 0.1688, 0.6558, 0.4794, 0.6558, 0.501, 0.6972, 0.5047, 0.6558, 0.4794, 0.6972, 0.5047, 0.6972, 0.4831, 0.6144, 0.4794, 0.6144, 0.501, 0.6558, 0.501, 0.6144, 0.4794, 0.6558, 0.501, 0.6558, 0.4794, 0.5896, 0.4784, 0.5883, 0.5, 0.6144, 0.501, 0.5896, 0.4784, 0.6144, 0.501, 0.6144, 0.4794, 0.5873, 0.6592, 0.6148, 0.6592, 0.6144, 0.501, 0.5873, 0.6592, 0.6144, 0.501, 0.5883, 0.5, 0.02505, 0.4928, 0.0251, 0.5082, 0.03616, 0.5152, 0.02505, 0.4928, 0.03616, 0.5152, 0.03616, 0.5011, 0.6972, 0.5047, 0.7389, 0.5069, 0.7388, 0.4886, 0.6972, 0.5047, 0.7388, 0.4886, 0.6972, 0.4831, 0.3202, 0.6932, 0.3206, 0.8027, 0.3308, 0.8109, 0.3202, 0.6932, 0.3308, 0.8109, 0.3306, 0.7014, 0.546, 0.5219, 0.5883, 0.5, 0.5896, 0.4784, 0.546, 0.5219, 0.5896, 0.4784, 0.5513, 0.4713, 0.2479, 0.2479, 0.3292, 0.1978, 0.3308, 0.1474, 0.2479, 0.2479, 0.3308, 0.1474, 0.2479, 0.1315, 0.5433, 0.6592, 0.5873, 0.6592, 0.5883, 0.5, 0.5433, 0.6592, 0.5883, 0.5, 0.546, 0.5219, 0.248, 0.3348, 0.3289, 0.3351, 0.3292, 0.1978, 0.248, 0.3348, 0.3292, 0.1978, 0.2479, 0.2479, 0.0, 0.4799, 0.0001533, 0.4983, 0.0251, 0.5082, 0.0, 0.4799, 0.0251, 0.5082, 0.02505, 0.4928, 0.0001533, 0.4983, 0.001427, 0.6505, 0.02548, 0.6511, 0.0001533, 0.4983, 0.02548, 0.6511, 0.0251, 0.5082, 0.01729, 0.4229, 0.0007726, 0.4262, 0.0, 0.4799, 0.01729, 0.4229, 0.0, 0.4799, 0.02505, 0.4928, 0.3308, 0.1474, 0.3277, 0.09636, 0.2922, 0.09269, 0.3308, 0.1474, 0.2922, 0.09269, 0.2479, 0.1315, 0.5513, 0.4713, 0.5896, 0.4784, 0.5858, 0.4202, 0.5513, 0.4713, 0.5858, 0.4202, 0.5552, 0.4203, 0.7388, 0.4886, 0.7384, 0.4348, 0.7053, 0.4358, 0.7388, 0.4886, 0.7053, 0.4358, 0.6972, 0.4831, 0.3098, 0.6841, 0.3094, 0.7329, 0.3206, 0.8027, 0.3098, 0.6841, 0.3206, 0.8027, 0.3202, 0.6932, 0.8304, 0.8838, 0.862, 0.8771, 0.8622, 0.8655, 0.8304, 0.8838, 0.8622, 0.8655, 0.8306, 0.8722, 0.3308, 0.745, 0.3624, 0.7516, 0.3735, 0.6874, 0.3308, 0.745, 0.3735, 0.6874, 0.3418, 0.6807, 0.8276, 0.8218, 0.8592, 0.8151, 0.864, 0.7222, 0.8276, 0.8218, 0.864, 0.7222, 0.8324, 0.7289, 0.8306, 0.8722, 0.8622, 0.8655, 0.8592, 0.8151, 0.8306, 0.8722, 0.8592, 0.8151, 0.8276, 0.8218, 0.3418, 0.6807, 0.3735, 0.6874, 0.3813, 0.6699, 0.3418, 0.6807, 0.3813, 0.6699, 0.3496, 0.6632, 0.3425, 0.8568, 0.3707, 0.8627, 0.3624, 0.7516, 0.3425, 0.8568, 0.3624, 0.7516, 0.3308, 0.745, 0.3624, 0.7516, 0.4303, 0.7734, 0.4303, 0.7089, 0.3624, 0.7516, 0.4303, 0.7089, 0.3735, 0.6874, 0.3707, 0.8627, 0.4305, 0.8739, 0.4303, 0.7734, 0.3707, 0.8627, 0.4303, 0.7734, 0.3624, 0.7516, 0.862, 0.8771, 0.911, 0.8568, 0.9111, 0.8456, 0.862, 0.8771, 0.9111, 0.8456, 0.8622, 0.8655, 0.8592, 0.8151, 0.9111, 0.7961, 0.9111, 0.707, 0.8592, 0.8151, 0.9111, 0.707, 0.864, 0.7222, 0.8622, 0.8655, 0.9111, 0.8456, 0.9111, 0.7961, 0.8622, 0.8655, 0.9111, 0.7961, 0.8592, 0.8151, 0.3735, 0.6874, 0.4303, 0.7089, 0.4305, 0.6904, 0.3735, 0.6874, 0.4305, 0.6904, 0.3813, 0.6699, 0.9222, 0.7117, 0.9111, 0.7284, 0.9146, 0.8138, 0.9146, 0.8138, 0.9218, 0.861, 0.9283, 0.8715, 0.9283, 0.8715, 0.9363, 0.8842, 0.949, 0.8658, 0.949, 0.8658, 0.9551, 0.8035, 0.9551, 0.707, 0.9551, 0.707, 0.9222, 0.7117, 0.9146, 0.8138, 0.9146, 0.8138, 0.9283, 0.8715, 0.949, 0.8658, 0.9146, 0.8138, 0.949, 0.8658, 0.9551, 0.707, 0.7427, 0.7653, 0.7734, 0.7681, 0.7734, 0.7295, 0.7427, 0.7653, 0.7734, 0.7295, 0.7426, 0.7267, 0.5522, 0.8155, 0.5829, 0.8127, 0.6042, 0.6624, 0.5522, 0.8155, 0.6042, 0.6624, 0.5735, 0.6653, 0.7426, 0.7267, 0.7734, 0.7295, 0.7707, 0.7098, 0.7426, 0.7267, 0.7707, 0.7098, 0.74, 0.707, 0.7589, 0.8791, 0.7897, 0.8818, 0.7734, 0.7681, 0.7589, 0.8791, 0.7734, 0.7681, 0.7427, 0.7653, 0.5621, 0.8868, 0.5929, 0.884, 0.5884, 0.8663, 0.5621, 0.8868, 0.5884, 0.8663, 0.5576, 0.8691, 0.5576, 0.8691, 0.5884, 0.8663, 0.5829, 0.8127, 0.5576, 0.8691, 0.5829, 0.8127, 0.5522, 0.8155, 0.5829, 0.8127, 0.6499, 0.7957, 0.6499, 0.6592, 0.5829, 0.8127, 0.6499, 0.6592, 0.6042, 0.6624, 0.7734, 0.7295, 0.8274, 0.7455, 0.8276, 0.7262, 0.7734, 0.7295, 0.8276, 0.7262, 0.7707, 0.7098, 0.7734, 0.7681, 0.8274, 0.7837, 0.8274, 0.7455, 0.7734, 0.7681, 0.8274, 0.7455, 0.7734, 0.7295, 0.5884, 0.8663, 0.6498, 0.8493, 0.6499, 0.7957, 0.5884, 0.8663, 0.6499, 0.7957, 0.5829, 0.8127, 0.7897, 0.8818, 0.8276, 0.895, 0.8274, 0.7837, 0.7897, 0.8818, 0.8274, 0.7837, 0.7734, 0.7681, 0.5929, 0.884, 0.6497, 0.8673, 0.6498, 0.8493, 0.5929, 0.884, 0.6498, 0.8493, 0.5884, 0.8663, 0.2916, 0.5364, 0.3221, 0.5402, 0.3221, 0.4056, 0.3221, 0.4056, 0.3158, 0.3528, 0.3046, 0.3351, 0.3046, 0.3351, 0.2898, 0.3542, 0.2833, 0.3919, 0.2833, 0.3919, 0.2755, 0.5017, 0.2916, 0.5364, 0.2916, 0.5364, 0.3221, 0.4056, 0.3046, 0.3351, 0.3046, 0.3351, 0.2833, 0.3919, 0.2916, 0.5364, 0.1552, 0.7069, 0.157, 0.6722, 0.111, 0.8122, 0.1552, 0.7069, 0.111, 0.8122, 0.1145, 0.8078, 0.5318, 0.575, 0.3394, 0.4898, 0.3322, 0.6549, 0.5318, 0.575, 0.3322, 0.6549, 0.5316, 0.6627, 0.7458, 0.2152, 0.6312, 0.2378, 0.6282, 0.3081, 0.7458, 0.2152, 0.6282, 0.3081, 0.746, 0.3076, 0.1152, 0.8073, 0.147, 0.8497, 0.1823, 0.6636, 0.1152, 0.8073, 0.1823, 0.6636, 0.1555, 0.7073, 0.1482, 0.85, 0.186, 0.8565, 0.2209, 0.6662, 0.1482, 0.85, 0.2209, 0.6662, 0.1836, 0.6637, 0.186, 0.8565, 0.2234, 0.8625, 0.2209, 0.6662, 0.7457, 0.01782, 0.6382, 0.08044, 0.6354, 0.1407, 0.7457, 0.01782, 0.6354, 0.1407, 0.7456, 0.09347, 0.5321, 0.4334, 0.3445, 0.3545, 0.3407, 0.4385, 0.5321, 0.4334, 0.3407, 0.4385, 0.532, 0.483, 0.7456, 0.09347, 0.6354, 0.1407, 0.6312, 0.2378, 0.7456, 0.09347, 0.6312, 0.2378, 0.7458, 0.2152, 0.532, 0.483, 0.3407, 0.4385, 0.3394, 0.4898, 0.532, 0.483, 0.3394, 0.4898, 0.5318, 0.575, 0.5331, 0.433, 0.5321, 0.4334, 0.532, 0.483, 0.5331, 0.433, 0.532, 0.483, 0.533, 0.4831, 0.6375, 0.08, 0.6382, 0.08044, 0.7457, 0.01782, 0.6375, 0.08, 0.7457, 0.01782, 0.7461, 0.01675, 0.5433, 0.6632, 0.5424, 0.6644, 0.5399, 0.7796, 0.5433, 0.6632, 0.5399, 0.7796, 0.5408, 0.7797, 0.7263, 0.7499, 0.7271, 0.7508, 0.7287, 0.6593, 0.7263, 0.7499, 0.7287, 0.6593, 0.7279, 0.6592, 0.3397, 0.4381, 0.3407, 0.4385, 0.3445, 0.3545, 0.3397, 0.4381, 0.3445, 0.3545, 0.3436, 0.3533, 0.1466, 0.8508, 0.147, 0.8497, 0.1152, 0.8073, 0.1466, 0.8508, 0.1152, 0.8073, 0.1145, 0.8078, 0.6274, 0.3081, 0.6282, 0.3081, 0.6312, 0.2378, 0.6274, 0.3081, 0.6312, 0.2378, 0.6304, 0.2389, 0.3436, 0.3533, 0.3445, 0.3545, 0.5321, 0.4334, 0.3436, 0.3533, 0.5321, 0.4334, 0.5331, 0.433, 0.3251, 0.4259, 0.3263, 0.4262, 0.3264, 0.4249, 0.3251, 0.4259, 0.3264, 0.4249, 0.3252, 0.4246, 0.5408, 0.7797, 0.5399, 0.7796, 0.5424, 0.8298, 0.5408, 0.7797, 0.5424, 0.8298, 0.5433, 0.8304, 0.533, 0.4831, 0.532, 0.483, 0.5318, 0.575, 0.533, 0.4831, 0.5318, 0.575, 0.5328, 0.576, 0.1836, 0.6628, 0.1836, 0.6637, 0.2209, 0.6662, 0.1836, 0.6628, 0.2209, 0.6662, 0.2213, 0.6654, 0.5857, 0.3748, 0.5858, 0.4202, 0.5896, 0.4784, 0.5896, 0.4784, 0.6144, 0.4794, 0.6148, 0.3668, 0.5896, 0.4784, 0.6148, 0.3668, 0.5857, 0.3748, 0.3728, 0.1806, 0.3773, 0.1422, 0.3308, 0.07883, 0.3728, 0.1806, 0.3308, 0.07883, 0.3315, 0.1612, 0.3717, 0.2904, 0.3728, 0.1806, 0.3315, 0.1612, 0.3717, 0.2904, 0.3315, 0.1612, 0.3472, 0.2573, 0.6678, 0.6665, 0.6675, 0.6851, 0.72, 0.699, 0.6678, 0.6665, 0.72, 0.699, 0.7202, 0.6804, 0.3795, 0.07809, 0.3828, 0.0, 0.3318, 0.01295, 0.3795, 0.07809, 0.3318, 0.01295, 0.3308, 0.07883, 0.6675, 0.6851, 0.6704, 0.7653, 0.7201, 0.7761, 0.6675, 0.6851, 0.7201, 0.7761, 0.72, 0.699, 0.6712, 0.8943, 0.6702, 0.99, 0.7195, 0.992, 0.6712, 0.8943, 0.7195, 0.992, 0.7202, 0.8999, 0.6704, 0.7653, 0.6712, 0.8943, 0.7202, 0.8999, 0.6704, 0.7653, 0.7202, 0.8999, 0.7201, 0.7761, 0.8618, 0.8912, 0.911, 0.8705, 0.911, 0.8568, 0.8618, 0.8912, 0.911, 0.8568, 0.862, 0.8771, 0.8302, 0.8979, 0.8618, 0.8912, 0.862, 0.8771, 0.8302, 0.8979, 0.862, 0.8771, 0.8304, 0.8838, 0.5713, 0.1688, 0.5956, 0.1278, 0.5787, 0.1255, 0.5713, 0.1688, 0.5787, 0.1255, 0.5647, 0.1581, 0.5581, 0.1226, 0.5787, 0.1255, 0.5785, 0.05836, 0.5581, 0.1226, 0.5785, 0.05836, 0.5578, 0.05002, 0.7849, 0.3857, 0.7687, 0.4002, 0.7739, 0.4187, 0.7849, 0.3857, 0.7739, 0.4187, 0.7899, 0.4037, 0.7944, 0.5577, 0.8076, 0.5476, 0.8006, 0.5182, 0.7944, 0.5577, 0.8006, 0.5182, 0.7894, 0.5363, 0.7894, 0.5363, 0.8006, 0.5182, 0.7739, 0.4187, 0.7894, 0.5363, 0.7739, 0.4187, 0.7608, 0.4309, 0.8529, 0.5293, 0.8238, 0.5353, 0.8076, 0.5476, 0.8076, 0.5476, 0.8076, 0.5476, 0.8238, 0.5353, 0.8529, 0.5293, 0.3312, 0.6549, 0.7944, 0.5577, 0.7944, 0.5577, 0.8076, 0.5476, 0.7944, 0.5577, 0.8076, 0.5476, 0.8076, 0.5476, 0.1823, 0.6627, 0.1823, 0.6636, 0.1836, 0.6637, 0.1823, 0.6627, 0.1836, 0.6637, 0.1836, 0.6628, 0.3221, 0.4643, 0.3234, 0.4641, 0.3263, 0.4262, 0.3221, 0.4643, 0.3263, 0.4262, 0.3251, 0.4259, 0.4636, 0.8367, 0.4739, 0.8393, 0.4729, 0.7406, 0.4636, 0.8367, 0.4729, 0.7406, 0.4618, 0.7367, 0.4647, 0.8989, 0.4744, 0.8988, 0.4739, 0.8393, 0.4647, 0.8989, 0.4739, 0.8393, 0.4636, 0.8367, 0.2213, 0.6654, 0.2254, 0.6551, 0.1939, 0.6527, 0.2213, 0.6654, 0.1939, 0.6527, 0.1836, 0.6628, 0.4618, 0.7367, 0.4729, 0.7406, 0.4719, 0.6659, 0.4618, 0.7367, 0.4719, 0.6659, 0.4605, 0.6662, 0.1823, 0.6627, 0.1836, 0.6628, 0.1836, 0.6637, 0.1823, 0.6627, 0.1836, 0.6637, 0.1823, 0.6636, 0.3221, 0.4643, 0.3251, 0.4259, 0.3263, 0.4262, 0.3221, 0.4643, 0.3263, 0.4262, 0.3234, 0.4641, 0.1823, 0.6636, 0.1823, 0.6636, 0.1836, 0.6637, 0.1823, 0.6636, 0.1836, 0.6637, 0.1836, 0.6637, 0.4636, 0.8367, 0.4618, 0.7367, 0.4729, 0.7406, 0.4636, 0.8367, 0.4729, 0.7406, 0.4739, 0.8393, 0.4647, 0.8989, 0.4636, 0.8367, 0.4739, 0.8393, 0.4647, 0.8989, 0.4739, 0.8393, 0.4744, 0.8988, 0.2213, 0.6654, 0.1836, 0.6628, 0.1939, 0.6527, 0.2213, 0.6654, 0.1939, 0.6527, 0.2254, 0.6551, 0.4618, 0.7367, 0.4605, 0.6662, 0.4719, 0.6659, 0.4618, 0.7367, 0.4719, 0.6659, 0.4729, 0.7406, 0.1836, 0.6637, 0.1836, 0.6637, 0.1482, 0.85, 0.1836, 0.6637, 0.1482, 0.85, 0.1482, 0.85, 0.1482, 0.85, 0.1482, 0.85, 0.147, 0.8497, 0.1482, 0.85, 0.147, 0.8497, 0.147, 0.8497, 0.147, 0.8497, 0.1482, 0.85, 0.1836, 0.6637, 0.147, 0.8497, 0.1836, 0.6637, 0.1823, 0.6636, 0.147, 0.8497, 0.147, 0.8497, 0.1823, 0.6636, 0.147, 0.8497, 0.1823, 0.6636, 0.1823, 0.6636, 0.3264, 0.4249, 0.1823, 0.6636, 0.1836, 0.6637, 0.3264, 0.4249, 0.1836, 0.6637, 0.3263, 0.4262, 0.1823, 0.6636, 0.1823, 0.6636, 0.3264, 0.4249, 0.1823, 0.6636, 0.3264, 0.4249, 0.3264, 0.4249, 0.1836, 0.6637, 0.1836, 0.6637, 0.1823, 0.6636, 0.1836, 0.6637, 0.1823, 0.6636, 0.1823, 0.6636, 0.3263, 0.4262, 0.3263, 0.4262, 0.1836, 0.6637, 0.3263, 0.4262, 0.1836, 0.6637, 0.1836, 0.6637, 0.3264, 0.4249, 0.3264, 0.4249, 0.3263, 0.4262, 0.3264, 0.4249, 0.3263, 0.4262, 0.3263, 0.4262, 0.4661, 0.06962, 0.4598, 0.06971, 0.4423, 0.05296, 0.4661, 0.06962, 0.4423, 0.05296, 0.4836, 0.05237, 0.4598, 0.06971, 0.4599, 0.09207, 0.4425, 0.1255, 0.4598, 0.06971, 0.4425, 0.1255, 0.4423, 0.05296, 0.4662, 0.09198, 0.4661, 0.06962, 0.4836, 0.05237, 0.4662, 0.09198, 0.4836, 0.05237, 0.4838, 0.1249, 0.4599, 0.09207, 0.4662, 0.09198, 0.4838, 0.1249, 0.4599, 0.09207, 0.4838, 0.1249, 0.4425, 0.1255, 0.4598, 0.06971, 0.4661, 0.06962, 0.4836, 0.05237, 0.4598, 0.06971, 0.4836, 0.05237, 0.4423, 0.05296, 0.4599, 0.09207, 0.4598, 0.06971, 0.4423, 0.05296, 0.4599, 0.09207, 0.4423, 0.05296, 0.4425, 0.1255, 0.4661, 0.06962, 0.4662, 0.09198, 0.4838, 0.1249, 0.4661, 0.06962, 0.4838, 0.1249, 0.4836, 0.05237, 0.4662, 0.09198, 0.4599, 0.09207, 0.4425, 0.1255, 0.4662, 0.09198, 0.4425, 0.1255, 0.4838, 0.1249, 0.4661, 0.06962, 0.4662, 0.09198, 0.4599, 0.09207, 0.4598, 0.06971, 0.4662, 0.09198, 0.4661, 0.06962, 0.4598, 0.06971, 0.4599, 0.09207, 0.1943, 0.3439, 0.118, 0.3452, 0.241, 0.3619, 0.1178, 0.375, 0.2406, 0.3747, 0.241, 0.3619, 0.118, 0.3452, 0.2406, 0.4911, 0.2406, 0.3747, 0.1178, 0.375, 0.1179, 0.4913, 0.1179, 0.5063, 0.2406, 0.5062, 0.2406, 0.4911, 0.1179, 0.4913, 0.2406, 0.5062, 0.1179, 0.5063, 0.1181, 0.6518, 0.2406, 0.652, 0.2406, 0.652, 0.1181, 0.6518, 0.1179, 0.5063, 0.2406, 0.5062, 0.2406, 0.5062, 0.1179, 0.5063, 0.1179, 0.4913, 0.2406, 0.4911, 0.2406, 0.4911, 0.1179, 0.4913, 0.1178, 0.375, 0.2406, 0.3747, 0.2406, 0.3747, 0.1178, 0.375, 0.118, 0.3452, 0.241, 0.3619, 0.1943, 0.3439, 0.241, 0.3619, 0.118, 0.3452])
me_cube_001.materials.append(mat_material_010)
me_cube_001.update()

# ---- objects
ob_cube = bpy.data.objects.new('Cube', me_cube_001)

# ---- transforms, parenting, visibility, modifiers, constraints
ob_cube.location = (0.0, 0.0, 0.0)
ob_cube.rotation_mode = 'QUATERNION'
ob_cube.rotation_quaternion = (1.0, 0.0, 0.0, 0.0)
ob_cube.scale = (0.3699, 2.202, 0.3135)
_m = ob_cube.modifiers.new('Auto Smooth', 'NODES')
_m.node_group = ng_auto_smooth
_gi = [s.identifier for s in ng_auto_smooth.interface.items_tree if s.item_type == 'SOCKET' and s.in_out == 'INPUT']
_m[_gi[1]] = 0.5201  # Angle

# ---- collection membership
scene.collection.objects.link(ob_cube)

# ---- scene / render settings (as saved in the file)
scene.frame_start = 1; scene.frame_end = 250; scene.frame_set(1)
scene.render.engine = 'BLENDER_EEVEE_NEXT'
scene.cycles.sampling_pattern = 'TABULATED_SOBOL'
scene.view_settings.view_transform = 'Filmic'
bpy.context.view_layer.update()

# ---- added for rendering (the .blend has no active camera and no usable light): camera, sun
cam_auto = bpy.data.cameras.new('AutoCamera')
cam_auto.lens = 50.0
cam_auto.sensor_width = 36.0
cam_auto.clip_end = 1000.0
ob_auto_camera = bpy.data.objects.new('AutoCamera', cam_auto)
scene.collection.objects.link(ob_auto_camera)
ob_auto_camera.location = (4.60732, -5.52014, 3.81257)
ob_auto_camera.rotation_euler = (1.09748, -7.21219e-08, 0.694738)
scene.camera = ob_auto_camera
light_auto_sun = bpy.data.lights.new('AutoSun', 'SUN')
light_auto_sun.energy = 3.0
light_auto_sun.angle = 0.0523599
ob_auto_sun = bpy.data.objects.new('AutoSun', light_auto_sun)
scene.collection.objects.link(ob_auto_sun)
ob_auto_sun.rotation_euler = (0.872665, 0.174533, 0.523599)
bpy.context.view_layer.update()
